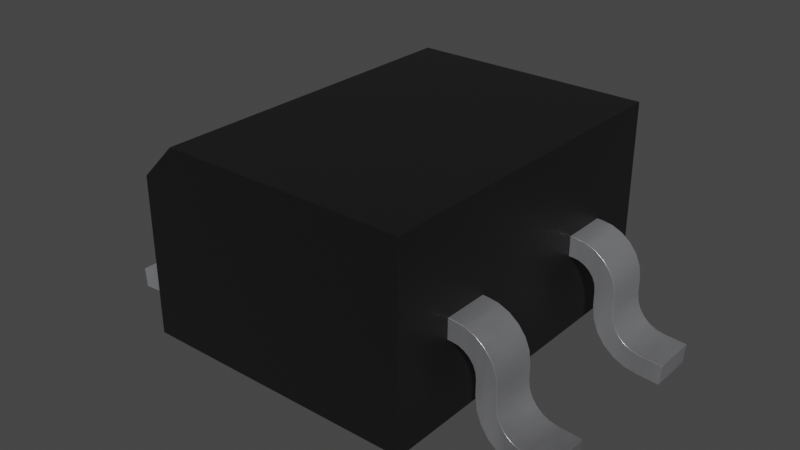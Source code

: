 # Source: SOIC-4_W3.9mm.blend  (saved by Blender 3.2.14; exported with 4.5.12 LTS)
import bpy
from mathutils import Matrix  # noqa: F401  (used for matrix-valued properties, if any)

bpy.ops.wm.read_factory_settings(use_empty=True)
scene = bpy.context.scene
scene.name = 'Scene'

# ---- collections
col_collection = bpy.data.collections.new('Collection'); scene.collection.children.link(col_collection)

# ---- materials (node trees are filled in below, after node groups)
mat_metal_pins = bpy.data.materials.new('metal_pins')
mat_metal_pins.use_transparent_shadow = False
mat_metal_pins.preview_render_type = 'CUBE'
mat_plastic_chip = bpy.data.materials.new('plastic_chip')
mat_plastic_chip.use_transparent_shadow = False
mat_plastic_chip.preview_render_type = 'CUBE'

# ---- material node trees
mat_metal_pins.use_nodes = True; mat_metal_pins.node_tree.nodes.clear()
_N = mat_metal_pins.node_tree.nodes; _L = mat_metal_pins.node_tree.links
n0 = _N.new('ShaderNodeMapping'); n0.name = 'Mapping'; n0.location = (-1447, -91)
n0.inputs[3].default_value = (4.8, 1.2, 1.1)
n1 = _N.new('ShaderNodeBsdfPrincipled'); n1.name = 'Principled BSDF'; n1.location = (-560, 254)
n1.distribution = 'GGX'
n1.subsurface_method = 'BURLEY'
n1.inputs[1].default_value = 0.7818
n1.inputs[2].default_value = 0.2886
n1.inputs[3].default_value = 1.45
n1.inputs[13].default_value = 0.0
n1.inputs[27].default_value = (0.0, 0.0, 0.0, 1.0)
n1.inputs[28].default_value = 1.0
n2 = _N.new('ShaderNodeOutputMaterial'); n2.name = 'Material Output.002'; n2.location = (-205, 253)
n2.width = 213
n3 = _N.new('ShaderNodeTexNoise'); n3.name = 'Noise Texture.002'; n3.location = (-1228, -73)
n3.inputs[2].default_value = 0.1
n3.inputs[3].default_value = 7.0
n3.inputs[4].default_value = 0.6
n3.inputs[8].default_value = 0.4
n4 = _N.new('ShaderNodeTexCoord'); n4.name = 'Texture Coordinate'; n4.location = (-1636, -116)
n5 = _N.new('ShaderNodeMix'); n5.name = 'Mix.001'; n5.location = (-921, 45)
n5.data_type = 'RGBA'
n5.inputs[6].default_value = (0.9398, 0.9547, 1.0, 1.0)
n5.inputs[7].default_value = (0.13, 0.1259, 0.1359, 1.0)
n6 = _N.new('ShaderNodeBump'); n6.name = 'Bump.001'; n6.location = (-1001, -227)
n6.inputs[0].default_value = 0.05
n6.inputs[1].default_value = 0.01
n6.inputs[2].default_value = 1.0
_L.new(n1.outputs[0], n2.inputs[0])
_L.new(n3.outputs[0], n6.inputs[3])
_L.new(n0.outputs[0], n3.inputs[0])
_L.new(n3.outputs[0], n5.inputs[0])
_L.new(n4.outputs[3], n0.inputs[0])
_L.new(n5.outputs[2], n1.inputs[0])
_L.new(n6.outputs[0], n1.inputs[5])
n2.is_active_output = True
mat_plastic_chip.use_nodes = True; mat_plastic_chip.node_tree.nodes.clear()
_N = mat_plastic_chip.node_tree.nodes; _L = mat_plastic_chip.node_tree.links
n0 = _N.new('ShaderNodeBsdfPrincipled'); n0.name = 'Principled BSDF'; n0.location = (10, 300)
n0.distribution = 'GGX'
n0.subsurface_method = 'BURLEY'
n0.inputs[0].default_value = (0.009312, 0.009312, 0.009312, 1.0)
n0.inputs[1].default_value = 0.1372
n0.inputs[2].default_value = 0.3706
n0.inputs[3].default_value = 1.45
n0.inputs[27].default_value = (0.0, 0.0, 0.0, 1.0)
n0.inputs[28].default_value = 1.0
n1 = _N.new('ShaderNodeOutputMaterial'); n1.name = 'Material Output'; n1.location = (300, 300)
n2 = _N.new('ShaderNodeTexNoise'); n2.name = 'Noise Texture'; n2.location = (-893, 54)
n2.inputs[2].default_value = 200.0
n2.inputs[3].default_value = 3.6
n2.inputs[4].default_value = 0.8375
n3 = _N.new('ShaderNodeBump'); n3.name = 'Bump'; n3.location = (-604, -53)
n3.inputs[0].default_value = 0.08
n3.inputs[1].default_value = 1.0
n3.inputs[2].default_value = 1.0
_L.new(n0.outputs[0], n1.inputs[0])
_L.new(n2.outputs[0], n3.inputs[3])
_L.new(n3.outputs[0], n0.inputs[5])
n1.is_active_output = True

# ---- world
world_world = bpy.data.worlds.new('World'); scene.world = world_world
world_world.use_nodes = True; world_world.node_tree.nodes.clear()
_N = world_world.node_tree.nodes; _L = world_world.node_tree.links
n0 = _N.new('ShaderNodeOutputWorld'); n0.name = 'World Output'; n0.location = (300, 300)
n1 = _N.new('ShaderNodeBackground'); n1.name = 'Background'; n1.location = (10, 300)
n1.inputs[0].default_value = (0.05088, 0.05088, 0.05088, 1.0)
_L.new(n1.outputs[0], n0.inputs[0])
n0.is_active_output = True
world_world.color = (0.05088, 0.05088, 0.05088)
world_world.use_sun_shadow = False
world_world.sun_shadow_jitter_overblur = 0.0

# ---- meshes
me_shape_9_indexedfaceset = bpy.data.meshes.new('SHAPE_9_IndexedFaceSet')
me_shape_9_indexedfaceset.from_pydata([(-1.95, -0.9075, 1.38), (1.95, 2.362, 2.7), (-1.95, 2.362, 2.2), (-1.95, -2.362, 2.2), (1.95, 2.362, 8.524e-08), (1.95, -2.362, 2.7), (-1.95, 2.362, -8.524e-08), (-1.95, -2.362, -8.524e-08), (1.95, -2.362, 8.524e-08), (-1.45, 2.362, 2.7), (-1.45, -2.362, 2.7), (-1.95, -0.9075, 1.1), (-2.005, -0.9075, 1.38), (-2.166, -0.9075, 1.359), (-2.444, -0.9075, 1.198), (-2.543, -0.9075, 1.07), (-2.605, -0.9075, 0.9199), (-2.005, -1.542, 1.38), (-2.166, -1.542, 1.359), (-2.316, -1.542, 1.297), (-2.444, -1.542, 1.198), (-2.543, -1.542, 1.07), (-2.605, -1.542, 0.9199), (-2.626, -1.542, 0.7593), (-2.626, -0.9075, 0.7593), (-2.626, -1.542, 0.5432), (-2.83, -1.542, 0.1701), (-2.64, -0.9075, 0.4335), (-2.681, -0.9075, 0.3306), (-2.83, -0.9075, 0.1701), (-3.038, -1.542, 0.1011), (-3.038, -0.9075, 0.1011), (-3.35, -1.542, 0.07932), (-3.33, -0.9075, -0.2), (-3.33, -1.542, -0.2), (-3.019, -1.542, -0.1782), (-2.842, -0.9075, -0.1433), (-2.679, -0.9075, -0.06559), (-2.435, -0.9075, 0.1963), (-2.369, -0.9075, 0.3642), (-2.346, -1.542, 0.5432), (-2.679, -1.542, -0.06559), (-2.346, -1.542, 0.7593), (-2.346, -0.9075, 0.7593), (-2.335, -1.542, 0.8474), (-2.301, -1.542, 0.9296), (-2.246, -1.542, 1.0), (-2.176, -1.542, 1.054), (-2.094, -0.9075, 1.088), (-2.005, -1.542, 1.1), (-2.005, -0.9075, 1.1), (-1.95, -1.542, 1.1), (-1.95, -1.542, 1.38), (-2.64, -1.542, 0.4335), (-2.681, -1.542, 0.3306), (-2.745, -1.542, 0.241), (-2.93, -1.542, 0.1225), (-2.842, -1.542, -0.1433), (-2.54, -1.542, 0.05), (-2.435, -1.542, 0.1963), (-2.369, -1.542, 0.3642), (-2.094, -1.542, 1.088), (-2.316, -0.9075, 1.297), (-2.626, -0.9075, 0.5432), (-2.745, -0.9075, 0.241), (-2.93, -0.9075, 0.1225), (-3.35, -0.9075, 0.07932), (-3.019, -0.9075, -0.1782), (-2.54, -0.9075, 0.05), (-2.346, -0.9075, 0.5432), (-2.335, -0.9075, 0.8474), (-2.301, -0.9075, 0.9296), (-2.246, -0.9075, 1.0), (-2.176, -0.9075, 1.054), (-1.95, 1.543, 1.1), (-2.005, 1.543, 1.38), (-2.005, 0.9075, 1.38), (-1.95, 1.543, 1.38), (-2.316, 0.9075, 1.297), (-2.605, 0.9075, 0.9199), (-2.626, 0.9075, 0.7593), (-2.166, 1.543, 1.359), (-2.316, 1.543, 1.297), (-2.605, 1.543, 0.9199), (-2.626, 1.543, 0.7593), (-3.038, 1.543, 0.1011), (-3.038, 0.9075, 0.1011), (-2.681, 1.543, 0.3306), (-2.745, 1.543, 0.241), (-2.83, 1.543, 0.1701), (-2.626, 0.9075, 0.5432), (-2.64, 0.9075, 0.4335), (-2.681, 0.9075, 0.3306), (-2.745, 0.9075, 0.241), (-3.35, 1.543, 0.07932), (-3.33, 1.543, -0.2), (-3.35, 0.9075, 0.07932), (-3.33, 0.9075, -0.2), (-2.842, 0.9075, -0.1433), (-2.679, 0.9075, -0.06559), (-2.54, 0.9075, 0.05), (-2.435, 0.9075, 0.1963), (-2.369, 0.9075, 0.3642), (-3.019, 1.543, -0.1782), (-2.842, 1.543, -0.1433), (-2.679, 1.543, -0.06559), (-2.346, 1.543, 0.5432), (-2.005, 0.9075, 1.1), (-2.346, 1.543, 0.7593), (-2.335, 1.543, 0.8474), (-2.301, 1.543, 0.9296), (-2.094, 1.543, 1.088), (-2.094, 0.9075, 1.088), (-2.005, 1.543, 1.1), (-2.246, 1.543, 1.0), (-2.176, 1.543, 1.054), (-2.54, 1.543, 0.05), (-2.435, 1.543, 0.1963), (-2.369, 1.543, 0.3642), (-2.626, 1.543, 0.5432), (-2.64, 1.543, 0.4335), (-2.93, 1.543, 0.1225), (-2.444, 1.543, 1.198), (-2.543, 1.543, 1.07), (-1.95, 0.9075, 1.1), (-2.346, 0.9075, 0.7593), (-2.335, 0.9075, 0.8474), (-2.301, 0.9075, 0.9296), (-2.246, 0.9075, 1.0), (-2.176, 0.9075, 1.054), (-2.346, 0.9075, 0.5432), (-3.019, 0.9075, -0.1782), (-2.83, 0.9075, 0.1701), (-2.93, 0.9075, 0.1225), (-2.166, 0.9075, 1.359), (-2.444, 0.9075, 1.198), (-2.543, 0.9075, 1.07), (-1.95, 0.9075, 1.38), (2.005, 0.9075, 1.38), (2.316, 0.9075, 1.297), (2.543, 0.9075, 1.07), (2.543, 1.542, 1.07), (2.626, 0.9075, 0.5432), (2.93, 1.542, 0.1225), (2.64, 0.9075, 0.4335), (2.681, 0.9075, 0.3306), (3.038, 0.9075, 0.1011), (3.35, 1.542, 0.07932), (3.35, 0.9075, 0.07932), (3.33, 0.9075, -0.2), (3.33, 1.542, -0.2), (3.019, 0.9075, -0.1782), (2.54, 0.9075, 0.05), (2.435, 0.9075, 0.1963), (2.346, 0.9075, 0.5432), (2.842, 1.542, -0.1433), (2.435, 1.542, 0.1963), (2.369, 1.542, 0.3642), (2.346, 1.542, 0.5432), (2.346, 0.9075, 0.7593), (2.301, 1.542, 0.9296), (2.094, 1.542, 1.088), (2.005, 1.542, 1.1), (2.005, 0.9075, 1.1), (2.246, 0.9075, 1.0), (2.094, 0.9075, 1.088), (1.95, 1.542, 1.1), (1.95, 0.9075, 1.1), (1.95, 1.542, 1.38), (2.005, 1.542, 1.38), (2.166, 1.542, 1.359), (2.316, 1.542, 1.297), (2.444, 1.542, 1.198), (2.605, 1.542, 0.9199), (2.626, 1.542, 0.7593), (2.626, 1.542, 0.5432), (2.64, 1.542, 0.4335), (2.681, 1.542, 0.3306), (2.745, 1.542, 0.241), (2.83, 1.542, 0.1701), (3.038, 1.542, 0.1011), (3.019, 1.542, -0.1782), (2.679, 1.542, -0.06559), (2.54, 1.542, 0.05), (2.346, 1.542, 0.7593), (2.335, 1.542, 0.8474), (2.246, 1.542, 1.0), (2.176, 1.542, 1.054), (1.95, 0.9075, 1.38), (2.166, 0.9075, 1.359), (2.444, 0.9075, 1.198), (2.605, 0.9075, 0.9199), (2.626, 0.9075, 0.7593), (2.745, 0.9075, 0.241), (2.83, 0.9075, 0.1701), (2.93, 0.9075, 0.1225), (2.842, 0.9075, -0.1433), (2.679, 0.9075, -0.06559), (2.369, 0.9075, 0.3642), (2.335, 0.9075, 0.8474), (2.301, 0.9075, 0.9296), (2.176, 0.9075, 1.054), (1.95, -1.543, 1.38), (1.95, -1.543, 1.1), (1.95, -0.9075, 1.38), (2.316, -0.9075, 1.297), (2.543, -0.9075, 1.07), (2.605, -0.9075, 0.9199), (2.316, -1.543, 1.297), (2.543, -1.543, 1.07), (2.605, -1.543, 0.9199), (2.626, -1.543, 0.7593), (2.64, -1.543, 0.4335), (2.93, -1.543, 0.1225), (2.64, -0.9075, 0.4335), (2.745, -0.9075, 0.241), (2.83, -0.9075, 0.1701), (2.93, -0.9075, 0.1225), (3.35, -0.9075, 0.07932), (3.019, -1.543, -0.1782), (2.435, -0.9075, 0.1963), (2.369, -0.9075, 0.3642), (2.842, -1.543, -0.1433), (2.679, -1.543, -0.06559), (2.435, -1.543, 0.1963), (2.369, -1.543, 0.3642), (2.346, -1.543, 0.5432), (2.346, -0.9075, 0.5432), (2.005, -0.9075, 1.1), (2.335, -1.543, 0.8474), (2.176, -1.543, 1.054), (2.094, -1.543, 1.088), (2.335, -0.9075, 0.8474), (2.301, -0.9075, 0.9296), (2.246, -0.9075, 1.0), (2.176, -0.9075, 1.054), (2.005, -1.543, 1.1), (2.346, -1.543, 0.7593), (2.301, -1.543, 0.9296), (2.246, -1.543, 1.0), (2.54, -1.543, 0.05), (3.33, -1.543, -0.2), (3.35, -1.543, 0.07932), (3.038, -1.543, 0.1011), (2.626, -1.543, 0.5432), (2.681, -1.543, 0.3306), (2.745, -1.543, 0.241), (2.83, -1.543, 0.1701), (2.005, -1.543, 1.38), (2.166, -1.543, 1.359), (2.444, -1.543, 1.198), (1.95, -0.9075, 1.1), (2.346, -0.9075, 0.7593), (2.094, -0.9075, 1.088), (3.019, -0.9075, -0.1782), (2.842, -0.9075, -0.1433), (2.679, -0.9075, -0.06559), (2.54, -0.9075, 0.05), (3.33, -0.9075, -0.2), (3.038, -0.9075, 0.1011), (2.626, -0.9075, 0.5432), (2.681, -0.9075, 0.3306), (2.626, -0.9075, 0.7593), (2.005, -0.9075, 1.38), (2.166, -0.9075, 1.359), (2.444, -0.9075, 1.198)], [], [(2, 6, 7, 3), (9, 6, 2), (8, 5, 10, 7), (4, 1, 5, 8), (121, 89, 105, 104), (10, 3, 7), (1, 9, 10, 5), (4, 8, 7, 6), (2, 3, 10, 9), (52, 51, 11, 0), (16, 24, 23, 22), (20, 19, 62, 14), (18, 17, 12, 13), (22, 21, 15, 16), (63, 25, 23, 24), (81, 82, 78, 134), (39, 69, 40, 60), (28, 54, 53, 27), (66, 32, 30, 31), (29, 26, 55, 64), (31, 30, 56, 65), (65, 56, 26, 29), (64, 55, 54, 28), (25, 63, 27, 53), (33, 34, 32, 66), (67, 35, 34, 33), (58, 41, 37, 68), (41, 57, 36, 37), (57, 35, 67, 36), (30, 32, 34, 35), (60, 59, 38, 39), (48, 61, 47, 73), (43, 42, 40, 69), (71, 45, 44, 70), (11, 51, 49, 50), (73, 47, 46, 72), (50, 49, 61, 48), (72, 46, 45, 71), (83, 84, 80, 79), (42, 43, 70, 44), (42, 23, 25, 40), (33, 66, 31, 67), (98, 133, 86, 131), (29, 37, 36, 65), (29, 64, 68, 37), (60, 53, 54, 59), (118, 120, 119, 106), (27, 63, 69, 39), (49, 51, 52, 17), (45, 21, 22, 44), (16, 15, 71, 70), (15, 14, 72, 71), (129, 78, 135, 128), (13, 48, 73, 62), (12, 50, 48, 13), (63, 24, 43, 69), (116, 117, 101, 100), (255, 217, 259, 254), (155, 182, 179, 143), (89, 88, 116, 105), (116, 88, 87, 117), (117, 87, 120, 118), (64, 28, 38, 68), (0, 11, 50, 12), (108, 84, 83, 109), (24, 16, 70, 43), (110, 123, 122, 114), (186, 187, 171, 172), (82, 81, 111, 115), (81, 75, 113, 111), (74, 77, 137, 124), (75, 76, 137, 77), (82, 122, 135, 78), (122, 123, 136, 135), (156, 183, 152, 153), (134, 76, 75, 81), (123, 83, 79, 136), (119, 90, 80, 84), (91, 120, 87, 92), (85, 86, 133, 121), (132, 89, 121, 133), (90, 119, 120, 91), (95, 97, 96, 94), (93, 88, 89, 132), (92, 87, 88, 93), (94, 96, 86, 85), (103, 131, 97, 95), (105, 116, 100, 99), (117, 118, 102, 101), (104, 105, 99, 98), (157, 156, 153, 198), (98, 131, 103, 104), (96, 97, 131, 86), (118, 106, 130, 102), (108, 125, 130, 106), (113, 107, 112, 111), (128, 114, 115, 129), (127, 110, 114, 128), (129, 115, 111, 112), (74, 124, 107, 113), (125, 108, 109, 126), (126, 109, 110, 127), (74, 113, 75, 77), (230, 239, 250, 208), (186, 172, 141, 160), (79, 80, 125, 126), (112, 134, 78, 129), (109, 83, 123, 110), (107, 76, 134, 112), (106, 119, 84, 108), (124, 137, 76, 107), (219, 241, 242, 243), (240, 246, 245, 224), (145, 144, 198, 153), (243, 213, 222, 219), (99, 132, 133, 98), (101, 102, 91, 92), (100, 93, 132, 99), (139, 201, 164, 190), (238, 209, 250, 239), (185, 173, 174, 184), (208, 249, 231, 230), (169, 170, 161, 162), (80, 90, 130, 125), (160, 141, 173, 185), (168, 166, 167, 188), (171, 170, 189, 139), (156, 177, 178, 183), (92, 93, 100, 101), (181, 155, 143, 180), (213, 247, 223, 222), (90, 91, 102, 130), (194, 193, 152, 197), (138, 169, 168, 188), (191, 192, 174, 173), (172, 171, 139, 190), (170, 169, 138, 189), (173, 141, 140, 191), (141, 172, 190, 140), (180, 147, 150, 181), (142, 175, 174, 192), (145, 177, 176, 144), (148, 147, 180, 146), (194, 179, 178, 193), (146, 180, 143, 195), (195, 143, 179, 194), (193, 178, 177, 145), (175, 142, 144, 176), (149, 150, 147, 148), (151, 181, 150, 149), (198, 154, 158, 157), (183, 182, 197, 152), (155, 181, 151, 196), (59, 58, 68, 38), (182, 155, 196, 197), (159, 184, 158, 154), (164, 186, 160, 200), (200, 160, 185, 199), (167, 166, 162, 163), (201, 187, 186, 164), (163, 162, 161, 165), (165, 161, 187, 201), (184, 159, 199, 185), (184, 174, 175, 158), (162, 166, 168, 169), (149, 148, 146, 151), (195, 196, 151, 146), (28, 27, 39, 38), (247, 246, 240, 223), (158, 175, 176, 157), (144, 142, 154, 198), (157, 176, 177, 156), (209, 210, 207, 206), (191, 140, 200, 199), (237, 211, 210, 229), (140, 190, 164, 200), (46, 47, 19, 20), (189, 165, 201, 139), (138, 163, 165, 189), (142, 192, 159, 154), (249, 208, 205, 264), (85, 121, 104, 103), (57, 41, 26, 56), (257, 215, 216, 256), (225, 212, 244, 226), (224, 245, 212, 225), (193, 145, 153, 152), (188, 167, 163, 138), (44, 22, 23, 42), (192, 191, 199, 159), (265, 206, 233, 234), (235, 205, 265, 234), (47, 61, 18, 19), (228, 263, 264, 253), (203, 202, 204, 251), (248, 263, 204, 202), (208, 250, 265, 205), (250, 209, 206, 265), (240, 224, 220, 257), (264, 263, 248, 249), (210, 211, 262, 207), (216, 247, 213, 217), (244, 260, 262, 211), (243, 259, 217, 213), (214, 212, 245, 261), (224, 225, 221, 220), (260, 244, 212, 214), (215, 246, 247, 216), (261, 245, 246, 215), (242, 218, 259, 243), (241, 258, 218, 242), (219, 254, 258, 241), (223, 240, 257, 256), (225, 226, 227, 221), (237, 252, 227, 226), (255, 254, 219, 222), (218, 258, 254, 259), (234, 239, 230, 235), (222, 223, 256, 255), (236, 228, 253, 231), (233, 238, 239, 234), (232, 229, 238, 233), (235, 230, 231, 253), (12, 17, 52, 0), (252, 237, 229, 232), (203, 251, 228, 236), (203, 236, 248, 202), (46, 20, 21, 45), (207, 262, 252, 232), (253, 264, 205, 235), (229, 210, 209, 238), (17, 18, 61, 49), (226, 244, 211, 237), (251, 204, 263, 228), (1, 4, 6, 9), (220, 221, 214, 261), (59, 54, 55, 58), (135, 136, 127, 128), (256, 216, 217, 255), (261, 215, 257, 220), (58, 55, 26, 41), (115, 114, 122, 82), (249, 248, 236, 231), (187, 161, 170, 171), (62, 73, 72, 14), (136, 79, 126, 127), (262, 260, 227, 252), (206, 207, 232, 233), (19, 18, 13, 62), (103, 95, 94, 85), (183, 178, 179, 182), (260, 214, 221, 227), (35, 57, 56, 30), (194, 197, 196, 195), (40, 25, 53, 60), (65, 36, 67, 31), (21, 20, 14, 15)])
me_shape_9_indexedfaceset.polygons.foreach_set('use_smooth', [True] * 257)
me_shape_9_indexedfaceset.polygons.foreach_set('material_index', [1, 1, 1, 1, 0, 1, 1, 1, 1, 0, 0, 0, 0, 0, 0, 0, 0, 0, 0, 0, 0, 0, 0, 0, 0, 0, 0, 0, 0, 0, 0, 0, 0, 0, 0, 0, 0, 0, 0, 0, 0, 0, 0, 0, 0, 0, 0, 0, 0, 0, 0, 0, 0, 0, 0, 0, 0, 0, 0, 0, 0, 0, 0, 0, 0, 0, 0, 0, 0, 0, 0, 0, 0, 0, 0, 0, 0, 0, 0, 0, 0, 0, 0, 0, 0, 0, 0, 0, 0, 0, 0, 0, 0, 0, 0, 0, 0, 0, 0, 0, 0, 0, 0, 0, 0, 0, 0, 0, 0, 0, 0, 0, 0, 0, 0, 0, 0, 0, 0, 0, 0, 0, 0, 0, 0, 0, 0, 0, 0, 0, 0, 0, 0, 0, 0, 0, 0, 0, 0, 0, 0, 0, 0, 0, 0, 0, 0, 0, 0, 0, 0, 0, 0, 0, 0, 0, 0, 0, 0, 0, 0, 0, 0, 0, 0, 0, 0, 0, 0, 0, 0, 0, 0, 0, 0, 0, 0, 0, 0, 0, 0, 0, 0, 0, 0, 0, 0, 0, 0, 0, 0, 0, 0, 0, 0, 0, 0, 0, 0, 0, 0, 0, 0, 0, 0, 0, 0, 0, 0, 0, 0, 0, 0, 0, 0, 0, 0, 0, 0, 0, 0, 0, 0, 0, 0, 0, 0, 0, 0, 0, 0, 0, 0, 0, 1, 0, 0, 0, 0, 0, 0, 0, 0, 0, 0, 0, 0, 0, 0, 0, 0, 0, 0, 0, 0, 0, 0])
_k = set([(0, 11), (0, 12), (0, 52), (1, 4), (1, 5), (1, 9), (2, 3), (2, 6), (2, 9), (3, 7), (3, 10), (4, 6), (4, 8), (5, 8), (5, 10), (6, 7), (7, 8), (9, 10), (11, 50), (11, 51), (12, 13), (13, 62), (14, 15), (14, 62), (15, 16), (16, 24), (17, 18), (17, 52), (18, 19), (19, 20), (20, 21), (21, 22), (22, 23), (23, 25), (24, 63), (25, 53), (26, 55), (26, 56), (27, 28), (27, 63), (28, 64), (29, 64), (29, 65), (30, 32), (30, 56), (31, 65), (31, 66), (32, 34), (32, 66), (33, 34), (33, 66), (33, 67), (34, 35), (35, 57), (36, 37), (36, 67), (37, 68), (38, 39), (38, 68), (39, 69), (40, 42), (40, 60), (41, 57), (41, 58), (42, 44), (43, 69), (43, 70), (44, 45), (45, 46), (46, 47), (47, 61), (48, 50), (48, 73), (49, 51), (49, 61), (51, 52), (53, 54), (54, 55), (58, 59), (59, 60), (70, 71), (71, 72), (72, 73), (74, 77), (74, 113), (74, 124), (75, 77), (75, 81), (76, 134), (76, 137), (77, 137), (78, 134), (78, 135), (79, 80), (79, 136), (80, 90), (81, 82), (82, 122), (83, 84), (83, 123), (84, 119), (85, 94), (85, 121), (86, 96), (86, 133), (87, 88), (87, 120), (88, 89), (89, 121), (90, 91), (91, 92), (92, 93), (93, 132), (94, 95), (94, 96), (95, 97), (95, 103), (96, 97), (97, 131), (98, 99), (98, 131), (99, 100), (100, 101), (101, 102), (102, 130), (103, 104), (104, 105), (105, 116), (106, 108), (106, 118), (107, 112), (107, 124), (108, 109), (109, 110), (110, 114), (111, 113), (111, 115), (112, 129), (114, 115), (116, 117), (117, 118), (119, 120), (122, 123), (124, 137), (125, 126), (125, 130), (126, 127), (127, 128), (128, 129), (132, 133), (135, 136), (138, 188), (138, 189), (139, 189), (139, 190), (140, 190), (140, 191), (141, 172), (141, 173), (142, 144), (142, 192), (143, 179), (143, 180), (144, 145), (145, 193), (146, 148), (146, 195), (147, 148), (147, 150), (147, 180), (148, 149), (149, 150), (149, 151), (150, 181), (151, 196), (152, 153), (152, 197), (153, 198), (154, 159), (154, 198), (155, 181), (155, 182), (156, 157), (156, 183), (157, 158), (158, 184), (159, 199), (160, 185), (160, 186), (161, 162), (161, 187), (162, 166), (163, 165), (163, 167), (164, 200), (164, 201), (165, 201), (166, 167), (166, 168), (167, 188), (168, 169), (168, 188), (169, 170), (170, 171), (171, 172), (173, 174), (174, 175), (175, 176), (176, 177), (177, 178), (178, 179), (182, 183), (184, 185), (186, 187), (191, 192), (193, 194), (194, 195), (196, 197), (199, 200), (202, 203), (202, 204), (202, 248), (203, 236), (203, 251), (204, 251), (204, 263), (205, 264), (205, 265), (206, 207), (206, 265), (207, 262), (208, 249), (208, 250), (209, 210), (209, 250), (210, 211), (211, 244), (212, 244), (212, 245), (213, 243), (213, 247), (214, 260), (214, 261), (215, 216), (215, 261), (216, 217), (217, 259), (218, 242), (218, 258), (218, 259), (219, 222), (219, 241), (220, 221), (220, 257), (221, 227), (222, 223), (223, 240), (224, 225), (224, 240), (225, 226), (226, 237), (227, 252), (228, 251), (228, 253), (229, 237), (229, 238), (230, 231), (230, 239), (231, 236), (232, 233), (232, 252), (233, 234), (234, 235), (235, 253), (238, 239), (241, 242), (241, 258), (242, 243), (245, 246), (246, 247), (248, 249), (254, 255), (254, 258), (255, 256), (256, 257), (260, 262), (263, 264)])
me_shape_9_indexedfaceset.attributes.new('sharp_edge', 'BOOLEAN', 'EDGE').data.foreach_set('value', [ (min(e.vertices), max(e.vertices)) in _k for e in me_shape_9_indexedfaceset.edges])
_uv = me_shape_9_indexedfaceset.uv_layers.new(name='UVMap')
_uv.uv.foreach_set('vector', [0.8526, 0.7311, 0.8526, 0.4027, 0.1474, 0.4027, 0.1474, 0.7311, 0.2864, 0.8057, 0.2117, 0.4027, 0.2117, 0.7311, 0.7938, 0.4027, 0.7938, 0.8057, 0.2864, 0.8057, 0.2117, 0.4027, 0.8526, 0.4027, 0.8526, 0.8057, 0.1474, 0.8057, 0.1474, 0.4027, 0.06546, 0.421, 0.08036, 0.4281, 0.1029, 0.3929, 0.0786, 0.3813, 0.2864, 0.8057, 0.2117, 0.7311, 0.2117, 0.4027, 0.7938, 0.8526, 0.2864, 0.8526, 0.2864, 0.1474, 0.7938, 0.1474, 0.7938, 0.8526, 0.7938, 0.1474, 0.2117, 0.1474, 0.2117, 0.8526, 0.2117, 0.8526, 0.2117, 0.1474, 0.2864, 0.1474, 0.2864, 0.8526, 0.2698, 0.6087, 0.2698, 0.5669, 0.3646, 0.5669, 0.3646, 0.6087, 0.3646, 0.54, 0.3646, 0.5161, 0.2698, 0.5161, 0.2698, 0.54, 0.1379, 0.2698, 0.1571, 0.2698, 0.1571, 0.3646, 0.1379, 0.3646, 0.1795, 0.2698, 0.2034, 0.2698, 0.2034, 0.3646, 0.1795, 0.3646, 0.2698, 0.54, 0.2698, 0.5624, 0.3646, 0.5624, 0.3646, 0.54, 0.3646, 0.4838, 0.2698, 0.4838, 0.2698, 0.5161, 0.3646, 0.5161, 0.1795, 0.7302, 0.1571, 0.7302, 0.1571, 0.6354, 0.1795, 0.6354, 0.3646, 0.4571, 0.3646, 0.4838, 0.2698, 0.4838, 0.2698, 0.4571, 0.3646, 0.4521, 0.2698, 0.4521, 0.2698, 0.4674, 0.3646, 0.4674, 0.002768, 0.3646, 0.002768, 0.2698, 0.04927, 0.2698, 0.04927, 0.3646, 0.08036, 0.3646, 0.08036, 0.2698, 0.09303, 0.2698, 0.09303, 0.3646, 0.04927, 0.3646, 0.04927, 0.2698, 0.06546, 0.2698, 0.06546, 0.3646, 0.06546, 0.3646, 0.06546, 0.2698, 0.08036, 0.2698, 0.08036, 0.3646, 0.3646, 0.4387, 0.2698, 0.4387, 0.2698, 0.4521, 0.3646, 0.4521, 0.2698, 0.4838, 0.3646, 0.4838, 0.3646, 0.4674, 0.2698, 0.4674, 0.3646, 0.3729, 0.2698, 0.3729, 0.2698, 0.4146, 0.3646, 0.4146, 0.05218, 0.3646, 0.05218, 0.2698, 0.005683, 0.2698, 0.005683, 0.3646, 0.1236, 0.2698, 0.1029, 0.2698, 0.1029, 0.3646, 0.1236, 0.3646, 0.1029, 0.2698, 0.0786, 0.2698, 0.0786, 0.3646, 0.1029, 0.3646, 0.0786, 0.2698, 0.05218, 0.2698, 0.05218, 0.3646, 0.0786, 0.3646, 0.04927, 0.4178, 0.002768, 0.4146, 0.005683, 0.3729, 0.05218, 0.3761, 0.2698, 0.4571, 0.2698, 0.432, 0.3646, 0.432, 0.3646, 0.4571, 0.1903, 0.3646, 0.1903, 0.2698, 0.178, 0.2698, 0.178, 0.3646, 0.3646, 0.5161, 0.2698, 0.5161, 0.2698, 0.4838, 0.3646, 0.4838, 0.3646, 0.5415, 0.2698, 0.5415, 0.2698, 0.5292, 0.3646, 0.5292, 0.2117, 0.3646, 0.2117, 0.2698, 0.2034, 0.2698, 0.2034, 0.3646, 0.178, 0.3646, 0.178, 0.2698, 0.1675, 0.2698, 0.1675, 0.3646, 0.2034, 0.3646, 0.2034, 0.2698, 0.1903, 0.2698, 0.1903, 0.3646, 0.3646, 0.552, 0.2698, 0.552, 0.2698, 0.5415, 0.3646, 0.5415, 0.7302, 0.54, 0.7302, 0.5161, 0.6354, 0.5161, 0.6354, 0.54, 0.2698, 0.5161, 0.3646, 0.5161, 0.3646, 0.5292, 0.2698, 0.5292, 0.1526, 0.5161, 0.1108, 0.5161, 0.1108, 0.4838, 0.1526, 0.4838, 0.005683, 0.3729, 0.002768, 0.4146, 0.04927, 0.4178, 0.05218, 0.3761, 0.0786, 0.3813, 0.06546, 0.421, 0.04927, 0.4178, 0.05218, 0.3761, 0.08036, 0.4281, 0.1029, 0.3929, 0.0786, 0.3813, 0.06546, 0.421, 0.08036, 0.4281, 0.09303, 0.4387, 0.1236, 0.4102, 0.1029, 0.3929, 0.1492, 0.4571, 0.1087, 0.4674, 0.1027, 0.4521, 0.1394, 0.432, 0.1492, 0.4571, 0.1087, 0.4674, 0.1108, 0.4838, 0.1526, 0.4838, 0.1087, 0.4674, 0.1108, 0.4838, 0.1526, 0.4838, 0.1492, 0.4571, 0.2034, 0.5669, 0.2117, 0.5669, 0.2117, 0.6087, 0.2034, 0.6087, 0.1594, 0.5415, 0.1232, 0.5624, 0.114, 0.54, 0.1543, 0.5292, 0.114, 0.54, 0.1232, 0.5624, 0.1594, 0.5415, 0.1543, 0.5292, 0.1232, 0.5624, 0.1379, 0.5816, 0.1675, 0.552, 0.1594, 0.5415, 0.178, 0.5601, 0.1571, 0.5963, 0.1379, 0.5816, 0.1675, 0.552, 0.1795, 0.6055, 0.1903, 0.5652, 0.178, 0.5601, 0.1571, 0.5963, 0.2034, 0.6087, 0.2034, 0.5669, 0.1903, 0.5652, 0.1795, 0.6055, 0.1108, 0.4838, 0.1108, 0.5161, 0.1526, 0.5161, 0.1526, 0.4838, 0.7302, 0.4102, 0.7302, 0.432, 0.6354, 0.432, 0.6354, 0.4102, 0.9269, 0.3813, 0.9401, 0.421, 0.9563, 0.4178, 0.9534, 0.3761, 0.9269, 0.3813, 0.9026, 0.3929, 0.9252, 0.4281, 0.9401, 0.421, 0.08036, 0.4281, 0.09303, 0.4387, 0.1236, 0.4102, 0.1029, 0.3929, 0.1236, 0.4102, 0.09303, 0.4387, 0.1027, 0.4521, 0.1394, 0.432, 0.1394, 0.432, 0.1027, 0.4521, 0.1087, 0.4674, 0.1492, 0.4571, 0.09303, 0.4387, 0.1027, 0.4521, 0.1394, 0.432, 0.1236, 0.4102, 0.2117, 0.6087, 0.2117, 0.5669, 0.2034, 0.5669, 0.2034, 0.6087, 0.1526, 0.5161, 0.1108, 0.5161, 0.114, 0.54, 0.1543, 0.5292, 0.1108, 0.5161, 0.114, 0.54, 0.1543, 0.5292, 0.1526, 0.5161, 0.1594, 0.5415, 0.1232, 0.5624, 0.1379, 0.5816, 0.1675, 0.552, 0.838, 0.552, 0.8275, 0.5601, 0.8484, 0.5963, 0.8676, 0.5816, 0.1571, 0.5963, 0.1795, 0.6055, 0.1903, 0.5652, 0.178, 0.5601, 0.1795, 0.6055, 0.2034, 0.6087, 0.2034, 0.5669, 0.1903, 0.5652, 0.7302, 0.5669, 0.7302, 0.6087, 0.6354, 0.6087, 0.6354, 0.5669, 0.2034, 0.7302, 0.2034, 0.6354, 0.2117, 0.6354, 0.2117, 0.7302, 0.1571, 0.7302, 0.1379, 0.7302, 0.1379, 0.6354, 0.1571, 0.6354, 0.7302, 0.5816, 0.7302, 0.5624, 0.6354, 0.5624, 0.6354, 0.5816, 0.7302, 0.432, 0.7302, 0.4102, 0.6354, 0.4102, 0.6354, 0.432, 0.1795, 0.6354, 0.2034, 0.6354, 0.2034, 0.7302, 0.1795, 0.7302, 0.7302, 0.5624, 0.7302, 0.54, 0.6354, 0.54, 0.6354, 0.5624, 0.7302, 0.4838, 0.6354, 0.4838, 0.6354, 0.5161, 0.7302, 0.5161, 0.6354, 0.4674, 0.7302, 0.4674, 0.7302, 0.4521, 0.6354, 0.4521, 0.04927, 0.7302, 0.04927, 0.6354, 0.06546, 0.6354, 0.06546, 0.7302, 0.08036, 0.6354, 0.08036, 0.7302, 0.06546, 0.7302, 0.06546, 0.6354, 0.6354, 0.4838, 0.7302, 0.4838, 0.7302, 0.4674, 0.6354, 0.4674, 0.7302, 0.3729, 0.6354, 0.3729, 0.6354, 0.4146, 0.7302, 0.4146, 0.09303, 0.6354, 0.09303, 0.7302, 0.08036, 0.7302, 0.08036, 0.6354, 0.6354, 0.4521, 0.7302, 0.4521, 0.7302, 0.4387, 0.6354, 0.4387, 0.002768, 0.7302, 0.002768, 0.6354, 0.04927, 0.6354, 0.04927, 0.7302, 0.05218, 0.7302, 0.05218, 0.6354, 0.005683, 0.6354, 0.005683, 0.7302, 0.1029, 0.7302, 0.1236, 0.7302, 0.1236, 0.6354, 0.1029, 0.6354, 0.7302, 0.432, 0.7302, 0.4571, 0.6354, 0.4571, 0.6354, 0.432, 0.0786, 0.7302, 0.1029, 0.7302, 0.1029, 0.6354, 0.0786, 0.6354, 0.7302, 0.4571, 0.7302, 0.432, 0.6354, 0.432, 0.6354, 0.4571, 0.0786, 0.6354, 0.05218, 0.6354, 0.05218, 0.7302, 0.0786, 0.7302, 0.002768, 0.4146, 0.005683, 0.3729, 0.05218, 0.3761, 0.04927, 0.4178, 0.7302, 0.4571, 0.7302, 0.4838, 0.6354, 0.4838, 0.6354, 0.4571, 0.7302, 0.5161, 0.6354, 0.5161, 0.6354, 0.4838, 0.7302, 0.4838, 0.2034, 0.7302, 0.2034, 0.6354, 0.1903, 0.6354, 0.1903, 0.7302, 0.1675, 0.6354, 0.1675, 0.7302, 0.178, 0.7302, 0.178, 0.6354, 0.6354, 0.5415, 0.7302, 0.5415, 0.7302, 0.552, 0.6354, 0.552, 0.178, 0.6354, 0.178, 0.7302, 0.1903, 0.7302, 0.1903, 0.6354, 0.2117, 0.7302, 0.2117, 0.6354, 0.2034, 0.6354, 0.2034, 0.7302, 0.6354, 0.5161, 0.7302, 0.5161, 0.7302, 0.5292, 0.6354, 0.5292, 0.6354, 0.5292, 0.7302, 0.5292, 0.7302, 0.5415, 0.6354, 0.5415, 0.2117, 0.5669, 0.2034, 0.5669, 0.2034, 0.6087, 0.2117, 0.6087, 0.8275, 0.5601, 0.838, 0.552, 0.8676, 0.5816, 0.8484, 0.5963, 0.838, 0.552, 0.8676, 0.5816, 0.8823, 0.5624, 0.8461, 0.5415, 0.114, 0.54, 0.1108, 0.5161, 0.1526, 0.5161, 0.1543, 0.5292, 0.1903, 0.5652, 0.1795, 0.6055, 0.1571, 0.5963, 0.178, 0.5601, 0.1543, 0.5292, 0.114, 0.54, 0.1232, 0.5624, 0.1594, 0.5415, 0.2034, 0.5669, 0.2034, 0.6087, 0.1795, 0.6055, 0.1903, 0.5652, 0.1526, 0.4838, 0.1108, 0.4838, 0.1108, 0.5161, 0.1526, 0.5161, 0.2117, 0.5669, 0.2117, 0.6087, 0.2034, 0.6087, 0.2034, 0.5669, 0.9534, 0.3761, 0.9999, 0.3729, 1.003, 0.4146, 0.9563, 0.4178, 0.8819, 0.4102, 0.9125, 0.4387, 0.9028, 0.4521, 0.8662, 0.432, 0.9028, 0.4521, 0.8968, 0.4674, 0.8563, 0.4571, 0.8662, 0.432, 0.9563, 0.4178, 0.9401, 0.421, 0.9269, 0.3813, 0.9534, 0.3761, 0.1029, 0.3929, 0.08036, 0.4281, 0.06546, 0.421, 0.0786, 0.3813, 0.1394, 0.432, 0.1492, 0.4571, 0.1087, 0.4674, 0.1027, 0.4521, 0.1236, 0.4102, 0.09303, 0.4387, 0.08036, 0.4281, 0.1029, 0.3929, 0.8484, 0.5963, 0.8275, 0.5601, 0.838, 0.552, 0.8676, 0.5816, 0.8461, 0.5415, 0.8823, 0.5624, 0.8676, 0.5816, 0.838, 0.552, 0.8512, 0.5292, 0.8916, 0.54, 0.8947, 0.5161, 0.8529, 0.5161, 0.8484, 0.5963, 0.8261, 0.6055, 0.8153, 0.5652, 0.8275, 0.5601, 0.8021, 0.6087, 0.8261, 0.6055, 0.8153, 0.5652, 0.8021, 0.5669, 0.1108, 0.5161, 0.1108, 0.4838, 0.1526, 0.4838, 0.1526, 0.5161, 0.8461, 0.5415, 0.8823, 0.5624, 0.8916, 0.54, 0.8512, 0.5292, 0.7302, 0.6087, 0.7302, 0.5669, 0.6354, 0.5669, 0.6354, 0.6087, 0.8484, 0.7302, 0.8261, 0.7302, 0.8261, 0.6354, 0.8484, 0.6354, 0.8662, 0.432, 0.9028, 0.4521, 0.9125, 0.4387, 0.8819, 0.4102, 0.1027, 0.4521, 0.09303, 0.4387, 0.1236, 0.4102, 0.1394, 0.432, 0.9534, 0.3761, 0.9269, 0.3813, 0.9401, 0.421, 0.9563, 0.4178, 0.9401, 0.421, 0.9252, 0.4281, 0.9026, 0.3929, 0.9269, 0.3813, 0.1108, 0.4838, 0.1087, 0.4674, 0.1492, 0.4571, 0.1526, 0.4838, 0.9252, 0.4281, 0.9125, 0.4387, 0.8819, 0.4102, 0.9026, 0.3929, 0.8021, 0.6354, 0.8021, 0.7302, 0.7938, 0.7302, 0.7938, 0.6354, 0.6354, 0.54, 0.6354, 0.5161, 0.7302, 0.5161, 0.7302, 0.54, 0.8676, 0.7302, 0.8484, 0.7302, 0.8484, 0.6354, 0.8676, 0.6354, 0.8261, 0.7302, 0.8021, 0.7302, 0.8021, 0.6354, 0.8261, 0.6354, 0.7302, 0.54, 0.7302, 0.5624, 0.6354, 0.5624, 0.6354, 0.54, 0.7302, 0.5624, 0.7302, 0.5816, 0.6354, 0.5816, 0.6354, 0.5624, 0.9563, 0.4178, 1.003, 0.4146, 0.9999, 0.3729, 0.9534, 0.3761, 0.6354, 0.4838, 0.7302, 0.4838, 0.7302, 0.5161, 0.6354, 0.5161, 0.6354, 0.4521, 0.7302, 0.4521, 0.7302, 0.4674, 0.6354, 0.4674, 1.003, 0.6354, 1.003, 0.7302, 0.9563, 0.7302, 0.9563, 0.6354, 0.9252, 0.6354, 0.9252, 0.7302, 0.9125, 0.7302, 0.9125, 0.6354, 0.9563, 0.6354, 0.9563, 0.7302, 0.9401, 0.7302, 0.9401, 0.6354, 0.9401, 0.6354, 0.9401, 0.7302, 0.9252, 0.7302, 0.9252, 0.6354, 0.6354, 0.4387, 0.7302, 0.4387, 0.7302, 0.4521, 0.6354, 0.4521, 0.7302, 0.4838, 0.6354, 0.4838, 0.6354, 0.4674, 0.7302, 0.4674, 0.6354, 0.3729, 0.7302, 0.3729, 0.7302, 0.4146, 0.6354, 0.4146, 0.9534, 0.6354, 0.9534, 0.7302, 0.9999, 0.7302, 0.9999, 0.6354, 0.6354, 0.4571, 0.6354, 0.4838, 0.7302, 0.4838, 0.7302, 0.4571, 0.8819, 0.7302, 0.9026, 0.7302, 0.9026, 0.6354, 0.8819, 0.6354, 0.9269, 0.7302, 0.9534, 0.7302, 0.9534, 0.6354, 0.9269, 0.6354, 0.2698, 0.432, 0.2698, 0.4102, 0.3646, 0.4102, 0.3646, 0.432, 0.9026, 0.7302, 0.9269, 0.7302, 0.9269, 0.6354, 0.9026, 0.6354, 0.6354, 0.5161, 0.7302, 0.5161, 0.7302, 0.4838, 0.6354, 0.4838, 0.6354, 0.552, 0.7302, 0.552, 0.7302, 0.5415, 0.6354, 0.5415, 0.6354, 0.5415, 0.7302, 0.5415, 0.7302, 0.5292, 0.6354, 0.5292, 0.7938, 0.6354, 0.7938, 0.7302, 0.8021, 0.7302, 0.8021, 0.6354, 0.8275, 0.6354, 0.8275, 0.7302, 0.838, 0.7302, 0.838, 0.6354, 0.8021, 0.6354, 0.8021, 0.7302, 0.8153, 0.7302, 0.8153, 0.6354, 0.8153, 0.6354, 0.8153, 0.7302, 0.8275, 0.7302, 0.8275, 0.6354, 0.7302, 0.5161, 0.6354, 0.5161, 0.6354, 0.5292, 0.7302, 0.5292, 0.8529, 0.5161, 0.8947, 0.5161, 0.8947, 0.4838, 0.8529, 0.4838, 0.8021, 0.5669, 0.7938, 0.5669, 0.7938, 0.6087, 0.8021, 0.6087, 0.9999, 0.3729, 1.003, 0.4146, 0.9563, 0.4178, 0.9534, 0.3761, 0.9401, 0.421, 0.9269, 0.3813, 0.9534, 0.3761, 0.9563, 0.4178, 0.1027, 0.4521, 0.1087, 0.4674, 0.1492, 0.4571, 0.1394, 0.432, 0.9252, 0.4281, 0.9125, 0.4387, 0.8819, 0.4102, 0.9026, 0.3929, 0.8529, 0.4838, 0.8947, 0.4838, 0.8968, 0.4674, 0.8563, 0.4571, 0.8968, 0.4674, 0.8947, 0.4838, 0.8529, 0.4838, 0.8563, 0.4571, 0.8563, 0.4571, 0.8968, 0.4674, 0.9028, 0.4521, 0.8662, 0.432, 0.2698, 0.5624, 0.2698, 0.54, 0.3646, 0.54, 0.3646, 0.5624, 0.8916, 0.54, 0.8823, 0.5624, 0.8461, 0.5415, 0.8512, 0.5292, 0.8529, 0.5161, 0.8947, 0.5161, 0.8916, 0.54, 0.8512, 0.5292, 0.8823, 0.5624, 0.8676, 0.5816, 0.838, 0.552, 0.8461, 0.5415, 0.1675, 0.552, 0.178, 0.5601, 0.1571, 0.5963, 0.1379, 0.5816, 0.8261, 0.6055, 0.8153, 0.5652, 0.8275, 0.5601, 0.8484, 0.5963, 0.8021, 0.6087, 0.8021, 0.5669, 0.8153, 0.5652, 0.8261, 0.6055, 0.8947, 0.4838, 0.8947, 0.5161, 0.8529, 0.5161, 0.8529, 0.4838, 0.8261, 0.2698, 0.8484, 0.2698, 0.8484, 0.3646, 0.8261, 0.3646, 0.04927, 0.4178, 0.06546, 0.421, 0.0786, 0.3813, 0.05218, 0.3761, 0.0786, 0.3813, 0.1029, 0.3929, 0.08036, 0.4281, 0.06546, 0.421, 0.8819, 0.4102, 0.9125, 0.4387, 0.9252, 0.4281, 0.9026, 0.3929, 0.8563, 0.4571, 0.8968, 0.4674, 0.8947, 0.4838, 0.8529, 0.4838, 0.8662, 0.432, 0.9028, 0.4521, 0.8968, 0.4674, 0.8563, 0.4571, 0.9125, 0.4387, 0.9028, 0.4521, 0.8662, 0.432, 0.8819, 0.4102, 0.7938, 0.6087, 0.7938, 0.5669, 0.8021, 0.5669, 0.8021, 0.6087, 0.1543, 0.5292, 0.114, 0.54, 0.1108, 0.5161, 0.1526, 0.5161, 0.8947, 0.5161, 0.8916, 0.54, 0.8512, 0.5292, 0.8529, 0.5161, 0.8676, 0.5816, 0.8823, 0.5624, 0.8461, 0.5415, 0.838, 0.552, 0.8275, 0.5601, 0.8484, 0.5963, 0.8676, 0.5816, 0.838, 0.552, 0.178, 0.5601, 0.1903, 0.5652, 0.1795, 0.6055, 0.1571, 0.5963, 0.8021, 0.5669, 0.8021, 0.6087, 0.8261, 0.6055, 0.8153, 0.5652, 0.2698, 0.5669, 0.2698, 0.6087, 0.3646, 0.6087, 0.3646, 0.5669, 0.8021, 0.2698, 0.8021, 0.3646, 0.7938, 0.3646, 0.7938, 0.2698, 0.8484, 0.2698, 0.8676, 0.2698, 0.8676, 0.3646, 0.8484, 0.3646, 0.2698, 0.5816, 0.2698, 0.5624, 0.3646, 0.5624, 0.3646, 0.5816, 0.2698, 0.4102, 0.2698, 0.432, 0.3646, 0.432, 0.3646, 0.4102, 0.8261, 0.3646, 0.8021, 0.3646, 0.8021, 0.2698, 0.8261, 0.2698, 0.2698, 0.54, 0.2698, 0.5161, 0.3646, 0.5161, 0.3646, 0.54, 0.9252, 0.3646, 0.9252, 0.2698, 0.9401, 0.2698, 0.9401, 0.3646, 0.2698, 0.4838, 0.3646, 0.4838, 0.3646, 0.5161, 0.2698, 0.5161, 0.9563, 0.2698, 0.9563, 0.3646, 0.9401, 0.3646, 0.9401, 0.2698, 0.3646, 0.4674, 0.2698, 0.4674, 0.2698, 0.4521, 0.3646, 0.4521, 0.2698, 0.432, 0.2698, 0.4571, 0.3646, 0.4571, 0.3646, 0.432, 0.3646, 0.4838, 0.2698, 0.4838, 0.2698, 0.4674, 0.3646, 0.4674, 0.9125, 0.3646, 0.9125, 0.2698, 0.9252, 0.2698, 0.9252, 0.3646, 0.3646, 0.4521, 0.2698, 0.4521, 0.2698, 0.4387, 0.3646, 0.4387, 1.003, 0.2698, 1.003, 0.3646, 0.9563, 0.3646, 0.9563, 0.2698, 0.2698, 0.3729, 0.3646, 0.3729, 0.3646, 0.4146, 0.2698, 0.4146, 0.9534, 0.2698, 0.9534, 0.3646, 0.9999, 0.3646, 0.9999, 0.2698, 0.9026, 0.2698, 0.8819, 0.2698, 0.8819, 0.3646, 0.9026, 0.3646, 0.2698, 0.4571, 0.2698, 0.4838, 0.3646, 0.4838, 0.3646, 0.4571, 0.2698, 0.5161, 0.3646, 0.5161, 0.3646, 0.4838, 0.2698, 0.4838, 0.9269, 0.3646, 0.9534, 0.3646, 0.9534, 0.2698, 0.9269, 0.2698, 1.003, 0.4146, 0.9999, 0.3729, 0.9534, 0.3761, 0.9563, 0.4178, 0.838, 0.3646, 0.838, 0.2698, 0.8275, 0.2698, 0.8275, 0.3646, 0.9269, 0.2698, 0.9026, 0.2698, 0.9026, 0.3646, 0.9269, 0.3646, 0.8021, 0.2698, 0.8021, 0.3646, 0.8153, 0.3646, 0.8153, 0.2698, 0.3646, 0.5415, 0.2698, 0.5415, 0.2698, 0.552, 0.3646, 0.552, 0.3646, 0.5292, 0.2698, 0.5292, 0.2698, 0.5415, 0.3646, 0.5415, 0.8275, 0.3646, 0.8275, 0.2698, 0.8153, 0.2698, 0.8153, 0.3646, 0.2034, 0.3646, 0.2034, 0.2698, 0.2117, 0.2698, 0.2117, 0.3646, 0.3646, 0.5161, 0.2698, 0.5161, 0.2698, 0.5292, 0.3646, 0.5292, 0.7938, 0.2698, 0.7938, 0.3646, 0.8021, 0.3646, 0.8021, 0.2698, 0.7938, 0.5669, 0.8021, 0.5669, 0.8021, 0.6087, 0.7938, 0.6087, 0.1675, 0.552, 0.1379, 0.5816, 0.1232, 0.5624, 0.1594, 0.5415, 0.8916, 0.54, 0.8947, 0.5161, 0.8529, 0.5161, 0.8512, 0.5292, 0.8153, 0.5652, 0.8261, 0.6055, 0.8484, 0.5963, 0.8275, 0.5601, 0.8512, 0.5292, 0.8916, 0.54, 0.8823, 0.5624, 0.8461, 0.5415, 0.2034, 0.6087, 0.1795, 0.6055, 0.1903, 0.5652, 0.2034, 0.5669, 0.8529, 0.4838, 0.8947, 0.4838, 0.8947, 0.5161, 0.8529, 0.5161, 0.7938, 0.5669, 0.7938, 0.6087, 0.8021, 0.6087, 0.8021, 0.5669, 0.7938, 0.8057, 0.7938, 0.4027, 0.2117, 0.4027, 0.2864, 0.8057, 0.8662, 0.432, 0.8563, 0.4571, 0.8968, 0.4674, 0.9028, 0.4521, 0.1394, 0.432, 0.1027, 0.4521, 0.09303, 0.4387, 0.1236, 0.4102, 0.1379, 0.5816, 0.1232, 0.5624, 0.1594, 0.5415, 0.1675, 0.552, 0.9026, 0.3929, 0.9252, 0.4281, 0.9401, 0.421, 0.9269, 0.3813, 0.9028, 0.4521, 0.9125, 0.4387, 0.8819, 0.4102, 0.8662, 0.432, 0.1236, 0.4102, 0.09303, 0.4387, 0.08036, 0.4281, 0.1029, 0.3929, 0.178, 0.5601, 0.1675, 0.552, 0.1379, 0.5816, 0.1571, 0.5963, 0.8261, 0.6055, 0.8021, 0.6087, 0.8021, 0.5669, 0.8153, 0.5652, 0.8275, 0.5601, 0.8153, 0.5652, 0.8261, 0.6055, 0.8484, 0.5963, 0.1571, 0.5963, 0.178, 0.5601, 0.1675, 0.552, 0.1379, 0.5816, 0.1232, 0.5624, 0.114, 0.54, 0.1543, 0.5292, 0.1594, 0.5415, 0.8947, 0.5161, 0.8947, 0.4838, 0.8529, 0.4838, 0.8529, 0.5161, 0.8823, 0.5624, 0.8916, 0.54, 0.8512, 0.5292, 0.8461, 0.5415, 0.1571, 0.2698, 0.1795, 0.2698, 0.1795, 0.3646, 0.1571, 0.3646, 0.05218, 0.3761, 0.005683, 0.3729, 0.002768, 0.4146, 0.04927, 0.4178, 0.8819, 0.4102, 0.9125, 0.4387, 0.9252, 0.4281, 0.9026, 0.3929, 0.8947, 0.4838, 0.8968, 0.4674, 0.8563, 0.4571, 0.8529, 0.4838, 0.05218, 0.3761, 0.0786, 0.3813, 0.06546, 0.421, 0.04927, 0.4178, 0.9252, 0.4281, 0.9026, 0.3929, 0.9269, 0.3813, 0.9401, 0.421, 0.1526, 0.4838, 0.1108, 0.4838, 0.1087, 0.4674, 0.1492, 0.4571, 0.06546, 0.421, 0.0786, 0.3813, 0.05218, 0.3761, 0.04927, 0.4178, 0.2698, 0.5624, 0.2698, 0.5816, 0.3646, 0.5816, 0.3646, 0.5624])
me_shape_9_indexedfaceset.materials.append(mat_metal_pins)
me_shape_9_indexedfaceset.materials.append(mat_plastic_chip)
me_shape_9_indexedfaceset.update()
me_shape_9_indexedfaceset.normals_split_custom_set([tuple(v) for v in zip(*[iter([-1.0, 4.587e-08, -5.419e-08, -1.0, 4.587e-08, -5.419e-08, -1.0, 4.587e-08, -5.419e-08, -1.0, 4.587e-08, -5.419e-08, 0.0, 1.0, -1.731e-08, 0.0, 1.0, 5.269e-09, 0.0, 1.0, -1.382e-07, 0.0, -1.0, 2.419e-08, 0.0, -1.0, 2.419e-08, 0.0, -1.0, -1.731e-08, 0.0, -1.0, 5.269e-09, 1.0, -7.475e-08, 4.415e-08, 1.0, -7.475e-08, 4.415e-08, 1.0, -7.475e-08, 4.415e-08, 1.0, -7.475e-08, 4.415e-08, 0.0, 1.0, 3.686e-07, 0.0, 1.0, 3.686e-07, 0.0, 1.0, 3.686e-07, 0.0, 1.0, 3.686e-07, 0.0, -1.0, -1.731e-08, 0.0, -1.0, -1.382e-07, 0.0, -1.0, 5.269e-09, 0.0, 0.0, 1.0, 0.0, 0.0, 1.0, 0.0, 0.0, 1.0, 0.0, 0.0, 1.0, 4.371e-08, -2.206e-15, -1.0, 4.371e-08, -2.206e-15, -1.0, 4.371e-08, -2.206e-15, -1.0, 4.371e-08, -2.206e-15, -1.0, -0.7071, 3.568e-08, 0.7071, -0.7071, 3.568e-08, 0.7071, -0.7071, 3.568e-08, 0.7071, -0.7071, 3.568e-08, 0.7071, 1.0, 0.0, 0.0, 1.0, 0.0, 0.0, 1.0, 0.0, 0.0, 1.0, 0.0, 0.0, -0.9659, 0.0, 0.2588, -0.9979, 0.0, 0.0654, -0.9979, 0.0, 0.0654, -0.9659, 0.0, 0.2588, -0.7071, 1.461e-07, 0.7071, -0.5, 1.461e-07, 0.866, -0.5, 1.461e-07, 0.866, -0.7071, 1.461e-07, 0.7071, -0.2588, 1.643e-07, 0.9659, -0.0654, 1.814e-08, 0.9979, -0.0654, 1.814e-08, 0.9979, -0.2588, 1.643e-07, 0.9659, -0.9659, 0.0, 0.2588, -0.866, 1.461e-07, 0.5, -0.866, 1.461e-07, 0.5, -0.9659, 0.0, 0.2588, -0.998, 0.0, 0.0625, -0.998, 0.0, 0.0625, -0.9979, 0.0, 0.0654, -0.9979, 0.0, 0.0654, -0.2588, 0.0, 0.9659, -0.5, 0.0, 0.866, -0.5, 0.0, 0.866, -0.2588, 0.0, 0.9659, 0.9689, 0.0, -0.2476, 0.998, 0.0, -0.0625, 0.998, 0.0, -0.0625, 0.9689, 0.0, -0.2476, -0.8774, 0.0, 0.4797, -0.8774, 0.0, 0.4797, -0.9689, 0.0, 0.2476, -0.9689, 0.0, 0.2476, -0.06976, 0.0, 0.9976, -0.06976, 0.0, 0.9976, -0.132, 0.0, 0.9913, -0.132, 0.0, 0.9913, -0.5398, 0.0, 0.8418, -0.5398, 0.0, 0.8418, -0.7314, 0.0, 0.682, -0.7314, 0.0, 0.682, -0.132, 0.0, 0.9913, -0.132, 0.0, 0.9913, -0.3145, 0.0, 0.9492, -0.3145, 0.0, 0.9492, -0.3145, 0.0, 0.9492, -0.3145, 0.0, 0.9492, -0.5398, 0.0, 0.8418, -0.5398, 0.0, 0.8418, -0.7314, 0.0, 0.682, -0.7314, 0.0, 0.682, -0.8774, 0.0, 0.4797, -0.8774, 0.0, 0.4797, -0.998, 0.0, 0.0625, -0.998, 0.0, 0.0625, -0.9689, 0.0, 0.2476, -0.9689, 0.0, 0.2476, -0.9976, 0.0, -0.06976, -0.9976, 0.0, -0.06976, -0.9976, 0.0, -0.06976, -0.9976, 0.0, -0.06976, 0.132, 0.0, -0.9913, 0.132, 0.0, -0.9913, 0.06976, 0.0, -0.9976, 0.06976, 0.0, -0.9976, 0.7314, 0.0, -0.682, 0.5398, 0.0, -0.8418, 0.5398, 0.0, -0.8418, 0.7314, 0.0, -0.682, 0.5398, 0.0, -0.8418, 0.3145, 0.0, -0.9492, 0.3145, 0.0, -0.9492, 0.5398, 0.0, -0.8418, 0.3145, 0.0, -0.9492, 0.132, 0.0, -0.9913, 0.132, 0.0, -0.9913, 0.3145, 0.0, -0.9492, 0.0, -1.0, 1.914e-07, 0.0, -1.0, 0.0, 0.0, -1.0, 0.0, 0.0, -1.0, 1.767e-07, 0.9689, 0.0, -0.2476, 0.8774, 0.0, -0.4797, 0.8774, 0.0, -0.4797, 0.9689, 0.0, -0.2476, 0.2588, 0.0, -0.9659, 0.2588, 0.0, -0.9659, 0.5, 0.0, -0.866, 0.5, 0.0, -0.866, 0.9979, 0.0, -0.0654, 0.9979, 0.0, -0.0654, 0.998, 0.0, -0.0625, 0.998, 0.0, -0.0625, 0.866, 0.0, -0.5, 0.866, 0.0, -0.5, 0.9659, 0.0, -0.2588, 0.9659, 0.0, -0.2588, 0.0, 0.0, -1.0, 0.0, 0.0, -1.0, 0.0654, 0.0, -0.9979, 0.0654, 0.0, -0.9979, 0.5, 0.0, -0.866, 0.5, 0.0, -0.866, 0.7071, 0.0, -0.7071, 0.7071, 0.0, -0.7071, 0.0654, 0.0, -0.9979, 0.0654, 0.0, -0.9979, 0.2588, 0.0, -0.9659, 0.2588, 0.0, -0.9659, 0.7071, 0.0, -0.7071, 0.7071, 0.0, -0.7071, 0.866, 0.0, -0.5, 0.866, 0.0, -0.5, -0.9659, 0.0, 0.2588, -0.9979, 0.0, 0.0654, -0.9979, 0.0, 0.0654, -0.9659, 0.0, 0.2588, 0.9979, 0.0, -0.0654, 0.9979, 0.0, -0.0654, 0.9659, 0.0, -0.2588, 0.9659, 0.0, -0.2588, 0.0, -1.0, 4.448e-07, 0.0, -1.0, 4.091e-07, 0.0, -1.0, -3.827e-07, 0.0, -1.0, -3.533e-07, 0.0, 1.0, -2.13e-08, 0.0, 1.0, -2.13e-08, 0.0, 1.0, 1.368e-08, 0.0, 1.0, 1.099e-08, 0.0, -1.0, 6.911e-08, 0.0, -1.0, 6.911e-08, 0.0, -1.0, 8.2e-08, 0.0, -1.0, 7.734e-08, 0.0, 1.0, 1.843e-07, 0.0, 1.0, 1.843e-07, 0.0, 1.0, 2.304e-08, 0.0, 1.0, 2.304e-08, 0.0, 1.0, 1.843e-07, 0.0, 1.0, 1.843e-07, 0.0, 1.0, 1.843e-07, 0.0, 1.0, 1.843e-07, 0.0, -1.0, -3.686e-07, 0.0, -1.0, -3.686e-07, 0.0, -1.0, 0.0, 0.0, -1.0, 0.0, 0.0, 1.0, 0.0, 0.0, 1.0, 0.0, 0.0, 1.0, 0.0, 0.0, 1.0, 0.0, 0.0, 1.0, -1.843e-07, 0.0, 1.0, -1.435e-07, 0.0, 1.0, -1.325e-07, 0.0, 1.0, -1.843e-07, 0.0, -1.0, 2.224e-07, 0.0, -1.0, 0.0, 0.0, -1.0, 0.0, 0.0, -1.0, 2.046e-07, 0.0, -1.0, -4.277e-07, 0.0, -1.0, -4.277e-07, 0.0, -1.0, 4.277e-07, 0.0, -1.0, 4.277e-07, 0.0, 1.0, 4.01e-08, 0.0, 1.0, -2.673e-08, 0.0, 1.0, -2.673e-08, 0.0, 1.0, 4.01e-08, 0.0, 1.0, -2.673e-08, 0.0, 1.0, 5.346e-08, 0.0, 1.0, 5.346e-08, 0.0, 1.0, -2.673e-08, 0.0, -1.0, 0.0, 0.0, -1.0, 0.0, 0.0, -1.0, 3.208e-07, 0.0, -1.0, 3.208e-07, 2.354e-07, 1.0, -2.139e-07, 2.354e-07, 1.0, -2.139e-07, 0.0, 1.0, -2.139e-07, 0.0, 1.0, -2.139e-07, 2.252e-07, 1.0, 0.0, 2.449e-07, 1.0, 0.0, 2.354e-07, 1.0, -2.139e-07, 2.354e-07, 1.0, -2.139e-07, 0.0, 1.0, -1.435e-07, 0.0, 1.0, 1.151e-07, 0.0, 1.0, 1.251e-07, 0.0, 1.0, -1.325e-07, 0.7314, 0.0, -0.682, 0.8774, 0.0, -0.4797, 0.8774, 0.0, -0.4797, 0.7314, 0.0, -0.682, 0.0, 1.0, 6.911e-08, 0.0, 1.0, 6.911e-08, 0.0, 1.0, 8.2e-08, 0.0, 1.0, 7.734e-08, 0.0, 1.0, 3.686e-07, 0.0, 1.0, 3.686e-07, 0.0, 1.0, 3.686e-07, 0.0, 1.0, 3.686e-07, 0.0, 1.0, 3.686e-07, 0.0, 1.0, 0.0, 0.0, 1.0, 0.0, 0.0, 1.0, 3.686e-07, 0.0, 1.0, 0.0, 0.0, 1.0, 0.0, 0.0, 1.0, 0.0, 0.0, 1.0, 0.0, 0.0, 1.0, 0.0, 0.0, 1.0, 0.0, 0.0, 1.0, 0.0, 0.0, 1.0, 0.0, 0.0, 1.0, 1.843e-07, 0.0, 1.0, -4.608e-08, 0.0, 1.0, -4.608e-08, 0.0, 1.0, 1.843e-07, 0.0, 1.0, 0.0, 0.0, 1.0, 0.0, 2.449e-07, 1.0, 0.0, 2.252e-07, 1.0, 0.0, 0.0, 1.0, 4.448e-07, 0.0, 1.0, 4.091e-07, 0.0, 1.0, 4.277e-07, 0.0, 1.0, 4.277e-07, 0.0, 1.0, 1.151e-07, 0.0, 1.0, 4.01e-08, 0.0, 1.0, 4.01e-08, 0.0, 1.0, 1.251e-07, 0.0, 1.0, -4.277e-07, 0.0, 1.0, -4.277e-07, 0.0, 1.0, -4.277e-07, 0.0, 1.0, -4.277e-07, 0.0, 1.0, -2.139e-07, 0.0, 1.0, 2.505e-13, 0.0, 1.0, 7.501e-13, 0.0, 1.0, -2.139e-07, 0.0, 1.0, 0.0, 0.0, 1.0, 0.0, 0.0, 1.0, 0.0, 0.0, 1.0, 0.0, 0.0, 1.0, 0.0, 0.0, 1.0, 0.0, 0.0, 1.0, 0.0, 0.0, 1.0, 0.0, 1.0, 0.0, 0.0, 1.0, 0.0, 0.0, 1.0, 0.0, 0.0, 1.0, 0.0, 0.0, -0.0654, 0.0, 0.9979, -0.0654, 0.0, 0.9979, 0.0, 0.0, 1.0, 0.0, 0.0, 1.0, -0.5, 0.0, 0.866, -0.7071, 0.0, 0.7071, -0.7071, 0.0, 0.7071, -0.5, 0.0, 0.866, -0.7071, 0.0, 0.7071, -0.866, 0.0, 0.5, -0.866, 0.0, 0.5, -0.7071, 0.0, 0.7071, -0.8774, 0.0, -0.4797, -0.7314, 0.0, -0.682, -0.7314, 0.0, -0.682, -0.8774, 0.0, -0.4797, -0.2588, 0.0, 0.9659, -0.0654, 0.0, 0.9979, -0.0654, 0.0, 0.9979, -0.2588, 0.0, 0.9659, -0.866, 0.0, 0.5, -0.9659, 0.0, 0.2588, -0.9659, 0.0, 0.2588, -0.866, 0.0, 0.5, -0.998, 0.0, 0.0625, -0.998, 0.0, 0.0625, -0.9979, 0.0, 0.0654, -0.9979, 0.0, 0.0654, -0.9689, 0.0, 0.2476, -0.9689, 0.0, 0.2476, -0.8774, 0.0, 0.4797, -0.8774, 0.0, 0.4797, -0.132, 0.0, 0.9913, -0.132, 0.0, 0.9913, -0.3145, 0.0, 0.9492, -0.3145, 0.0, 0.9492, -0.5398, 0.0, 0.8418, -0.5398, 0.0, 0.8418, -0.3145, 0.0, 0.9492, -0.3145, 0.0, 0.9492, -0.998, 0.0, 0.0625, -0.998, 0.0, 0.0625, -0.9689, 0.0, 0.2476, -0.9689, 0.0, 0.2476, -0.9976, 0.0, -0.06976, -0.9976, 0.0, -0.06976, -0.9976, 0.0, -0.06976, -0.9976, 0.0, -0.06976, -0.7314, 0.0, 0.682, -0.7314, 0.0, 0.682, -0.5398, 0.0, 0.8418, -0.5398, 0.0, 0.8418, -0.8774, 0.0, 0.4797, -0.8774, 0.0, 0.4797, -0.7314, 0.0, 0.682, -0.7314, 0.0, 0.682, -0.06976, 0.0, 0.9976, -0.06976, 0.0, 0.9976, -0.132, 0.0, 0.9913, -0.132, 0.0, 0.9913, 0.132, 0.0, -0.9913, 0.132, 0.0, -0.9913, 0.06976, 0.0, -0.9976, 0.06976, 0.0, -0.9976, 0.5398, 0.0, -0.8418, 0.7314, 0.0, -0.682, 0.7314, 0.0, -0.682, 0.5398, 0.0, -0.8418, 0.8774, 0.0, -0.4797, 0.9689, 0.0, -0.2476, 0.9689, 0.0, -0.2476, 0.8774, 0.0, -0.4797, 0.3145, 0.0, -0.9492, 0.5398, 0.0, -0.8418, 0.5398, 0.0, -0.8418, 0.3145, 0.0, -0.9492, -0.9689, 0.0, -0.2476, -0.8774, 0.0, -0.4797, -0.8774, 0.0, -0.4797, -0.9689, 0.0, -0.2476, 0.3145, 0.0, -0.9492, 0.132, 0.0, -0.9913, 0.132, 0.0, -0.9913, 0.3145, 0.0, -0.9492, 0.0, -1.0, 2.13e-08, 0.0, -1.0, 2.13e-08, 0.0, -1.0, 7.734e-08, 0.0, -1.0, 8.2e-08, 0.9689, 0.0, -0.2476, 0.998, 0.0, -0.0625, 0.998, 0.0, -0.0625, 0.9689, 0.0, -0.2476, 0.9979, 0.0, -0.0654, 0.9979, 0.0, -0.0654, 0.998, 0.0, -0.0625, 0.998, 0.0, -0.0625, 0.0654, 0.0, -0.9979, 0.0654, 0.0, -0.9979, 0.2588, 0.0, -0.9659, 0.2588, 0.0, -0.9659, 0.7071, 0.0, -0.7071, 0.7071, 0.0, -0.7071, 0.5, 0.0, -0.866, 0.5, 0.0, -0.866, 0.866, 0.0, -0.5, 0.866, 0.0, -0.5, 0.7071, 0.0, -0.7071, 0.7071, 0.0, -0.7071, 0.5, 0.0, -0.866, 0.5, 0.0, -0.866, 0.2588, 0.0, -0.9659, 0.2588, 0.0, -0.9659, 0.0, 0.0, -1.0, 0.0, 0.0, -1.0, 0.0654, 0.0, -0.9979, 0.0654, 0.0, -0.9979, 0.9979, 0.0, -0.0654, 0.9979, 0.0, -0.0654, 0.9659, 0.0, -0.2588, 0.9659, 0.0, -0.2588, 0.9659, 0.0, -0.2588, 0.9659, 0.0, -0.2588, 0.866, 0.0, -0.5, 0.866, 0.0, -0.5, 0.0, 1.0, 0.0, 0.0, 1.0, 0.0, 0.0, 1.0, 0.0, 0.0, 1.0, 0.0, 0.0, -1.0, 2.139e-07, 0.0, -1.0, -4.277e-07, 0.0, -1.0, -4.277e-07, 0.0, -1.0, 2.139e-07, 0.0, 1.0, -2.139e-07, 0.0, 1.0, -2.139e-07, 0.0, 1.0, -4.277e-07, 0.0, 1.0, -4.277e-07, 0.0, -1.0, -1.069e-07, 0.0, -1.0, -3.324e-07, 0.0, -1.0, -3.614e-07, 0.0, -1.0, -1.069e-07, -2.354e-07, -1.0, 0.0, -2.354e-07, -1.0, 0.0, 0.0, -1.0, 0.0, 0.0, -1.0, 0.0, 0.0, 1.0, 4.277e-07, 0.0, 1.0, 4.277e-07, 0.0, 1.0, -4.277e-07, 0.0, 1.0, -4.277e-07, -2.449e-07, -1.0, 0.0, -2.252e-07, -1.0, 0.0, -2.354e-07, -1.0, 0.0, -2.354e-07, -1.0, 0.0, 0.0, 1.0, 0.0, 0.0, 1.0, 0.0, 0.0, 1.0, 4.091e-07, 0.0, 1.0, 4.448e-07, 0.0, -1.0, 0.0, 0.0, -1.0, 0.0, -2.252e-07, -1.0, 0.0, -2.449e-07, -1.0, 0.0, 0.0, -1.0, 0.0, 0.0, -1.0, 0.0, 0.0, -1.0, 0.0, 0.0, -1.0, 0.0, 0.0, -1.0, 0.0, 0.0, -1.0, 0.0, 0.0, -1.0, 0.0, 0.0, -1.0, 0.0, 0.0, -1.0, -4.608e-08, 0.0, -1.0, -1.843e-07, 0.0, -1.0, -1.843e-07, 0.0, -1.0, -4.608e-08, 0.0, -1.0, 0.0, 0.0, -1.0, 3.686e-07, 0.0, -1.0, 3.686e-07, 0.0, -1.0, 0.0, 0.0, -1.0, 0.0, 0.0, -1.0, 0.0, 0.0, -1.0, 6.911e-08, 0.0, -1.0, 6.911e-08, 0.0, -1.0, 4.608e-08, 0.0, -1.0, 2.995e-07, 0.0, -1.0, 2.995e-07, 0.0, -1.0, 4.608e-08, 0.0, -1.0, -9.215e-08, 0.0, -1.0, -9.215e-08, 0.0, -1.0, 0.0, 0.0, -1.0, 0.0, 0.0, -1.0, -2.139e-07, 0.0, -1.0, -2.139e-07, 0.0, -1.0, 5.346e-08, 0.0, -1.0, 5.346e-08, 0.0, -1.0, -4.277e-07, 0.0, -1.0, -4.277e-07, 0.0, -1.0, -4.277e-07, 0.0, -1.0, -4.277e-07, 0.0, 1.0, 4.277e-07, 0.0, 1.0, 4.277e-07, 0.0, 1.0, 4.091e-07, 0.0, 1.0, 4.448e-07, 0.0, -1.0, 2.139e-07, 0.0, -1.0, 2.139e-07, 0.0, -1.0, 2.139e-07, 0.0, -1.0, 2.139e-07, 0.0, 1.0, 2.046e-07, 0.0, 1.0, 5.921e-13, 0.0, 1.0, 9.186e-13, 0.0, 1.0, 2.224e-07, 0.0, -1.0, -3.324e-07, 0.0, -1.0, 1.674e-07, 0.0, -1.0, 1.546e-07, 0.0, -1.0, -3.614e-07, 0.0, 1.0, -4.277e-07, 0.0, 1.0, -4.277e-07, 0.0, 1.0, 4.277e-07, 0.0, 1.0, 4.277e-07, -1.0, 0.0, 0.0, -1.0, 0.0, 0.0, -1.0, 0.0, 0.0, -1.0, 0.0, 0.0, 0.5, 0.0, 0.866, 0.2588, 0.0, 0.9659, 0.2588, 0.0, 0.9659, 0.5, 0.0, 0.866, 0.0, 1.0, 0.0, 0.0, 1.0, 0.0, 0.0, 1.0, 1.843e-07, 0.0, 1.0, 1.843e-07, 0.0, -1.0, 4.608e-08, 0.0, -1.0, -9.215e-08, 0.0, -1.0, -9.215e-08, 0.0, -1.0, 4.608e-08, 0.0, 1.0, 1.767e-07, 0.0, 1.0, 3.686e-07, 0.0, 1.0, 3.686e-07, 0.0, 1.0, 1.914e-07, 0.0, -1.0, 3.686e-07, 0.0, -1.0, 3.686e-07, 0.0, -1.0, 3.686e-07, 0.0, -1.0, 3.686e-07, 0.0, -1.0, 1.674e-07, 0.0, -1.0, 2.995e-07, 0.0, -1.0, 2.995e-07, 0.0, -1.0, 1.546e-07, 0.0, -1.0, 1.843e-07, 0.0, -1.0, 1.843e-07, 0.0, -1.0, 1.843e-07, 0.0, -1.0, 1.843e-07, 0.0654, 0.0, 0.9979, 0.0654, 0.0, 0.9979, 0.0, 0.0, 1.0, 0.0, 0.0, 1.0, 0.9659, 0.0, 0.2588, 0.9979, 0.0, 0.0654, 0.9979, 0.0, 0.0654, 0.9659, 0.0, 0.2588, 0.7071, 0.0, 0.7071, 0.5, 0.0, 0.866, 0.5, 0.0, 0.866, 0.7071, 0.0, 0.7071, 0.2588, 0.0, 0.9659, 0.0654, 0.0, 0.9979, 0.0654, 0.0, 0.9979, 0.2588, 0.0, 0.9659, 0.9659, 0.0, 0.2588, 0.866, 0.0, 0.5, 0.866, 0.0, 0.5, 0.9659, 0.0, 0.2588, 0.866, 0.0, 0.5, 0.7071, 0.0, 0.7071, 0.7071, 0.0, 0.7071, 0.866, 0.0, 0.5, 0.0, 1.0, 1.914e-07, 0.0, 1.0, 0.0, 0.0, 1.0, 0.0, 0.0, 1.0, 1.767e-07, 0.998, 0.0, 0.0625, 0.998, 0.0, 0.0625, 0.9979, 0.0, 0.0654, 0.9979, 0.0, 0.0654, 0.8774, 0.0, 0.4797, 0.8774, 0.0, 0.4797, 0.9689, 0.0, 0.2476, 0.9689, 0.0, 0.2476, 0.06976, 0.0, 0.9976, 0.06976, 0.0, 0.9976, 0.132, 0.0, 0.9913, 0.132, 0.0, 0.9913, 0.5398, 0.0, 0.8418, 0.5398, 0.0, 0.8418, 0.7314, 0.0, 0.682, 0.7314, 0.0, 0.682, 0.132, 0.0, 0.9913, 0.132, 0.0, 0.9913, 0.3145, 0.0, 0.9492, 0.3145, 0.0, 0.9492, 0.3145, 0.0, 0.9492, 0.3145, 0.0, 0.9492, 0.5398, 0.0, 0.8418, 0.5398, 0.0, 0.8418, 0.7314, 0.0, 0.682, 0.7314, 0.0, 0.682, 0.8774, 0.0, 0.4797, 0.8774, 0.0, 0.4797, 0.998, 0.0, 0.0625, 0.998, 0.0, 0.0625, 0.9689, 0.0, 0.2476, 0.9689, 0.0, 0.2476, 0.9976, 0.0, -0.06976, 0.9976, 0.0, -0.06976, 0.9976, 0.0, -0.06976, 0.9976, 0.0, -0.06976, -0.132, 0.0, -0.9913, -0.132, 0.0, -0.9913, -0.06976, 0.0, -0.9976, -0.06976, 0.0, -0.9976, -0.9689, 0.0, -0.2476, -0.998, 0.0, -0.0625, -0.998, 0.0, -0.0625, -0.9689, 0.0, -0.2476, -0.7314, 0.0, -0.682, -0.5398, 0.0, -0.8418, -0.5398, 0.0, -0.8418, -0.7314, 0.0, -0.682, -0.3145, 0.0, -0.9492, -0.132, 0.0, -0.9913, -0.132, 0.0, -0.9913, -0.3145, 0.0, -0.9492, 0.8774, 0.0, -0.4797, 0.7314, 0.0, -0.682, 0.7314, 0.0, -0.682, 0.8774, 0.0, -0.4797, -0.5398, 0.0, -0.8418, -0.3145, 0.0, -0.9492, -0.3145, 0.0, -0.9492, -0.5398, 0.0, -0.8418, -0.9979, 0.0, -0.0654, -0.9979, 0.0, -0.0654, -0.998, 0.0, -0.0625, -0.998, 0.0, -0.0625, -0.7071, 0.0, -0.7071, -0.7071, 0.0, -0.7071, -0.866, 0.0, -0.5, -0.866, 0.0, -0.5, -0.866, 0.0, -0.5, -0.866, 0.0, -0.5, -0.9659, 0.0, -0.2588, -0.9659, 0.0, -0.2588, 0.0, 0.0, -1.0, 0.0, 0.0, -1.0, -0.0654, 0.0, -0.9979, -0.0654, 0.0, -0.9979, -0.5, 0.0, -0.866, -0.5, 0.0, -0.866, -0.7071, 0.0, -0.7071, -0.7071, 0.0, -0.7071, -0.0654, 0.0, -0.9979, -0.0654, 0.0, -0.9979, -0.2588, 0.0, -0.9659, -0.2588, 0.0, -0.9659, -0.2588, 0.0, -0.9659, -0.2588, 0.0, -0.9659, -0.5, 0.0, -0.866, -0.5, 0.0, -0.866, -0.9979, 0.0, -0.0654, -0.9979, 0.0, -0.0654, -0.9659, 0.0, -0.2588, -0.9659, 0.0, -0.2588, 0.0, 1.0, 4.448e-07, 0.0, 1.0, 4.091e-07, 0.0, 1.0, -3.827e-07, 0.0, 1.0, -3.533e-07, 0.0, 1.0, 2.224e-07, 0.0, 1.0, 0.0, 0.0, 1.0, 0.0, 0.0, 1.0, 2.046e-07, 0.0, -1.0, -2.13e-08, 0.0, -1.0, -2.13e-08, 0.0, -1.0, 1.368e-08, 0.0, -1.0, 1.099e-08, 0.0, -1.0, 2.304e-08, 0.0, -1.0, 2.304e-08, 0.0, -1.0, 1.099e-08, 0.0, -1.0, 1.368e-08, 0.0, 1.0, -4.608e-08, 0.0, 1.0, -1.843e-07, 0.0, 1.0, -1.843e-07, 0.0, 1.0, -4.608e-08, 0.0, -1.0, 3.686e-07, 0.0, -1.0, 0.0, 0.0, -1.0, 0.0, 0.0, -1.0, 3.686e-07, 0.0, 1.0, -3.533e-07, 0.0, 1.0, -3.827e-07, 0.0, 1.0, -3.686e-07, 0.0, 1.0, -3.686e-07, 0.0, -1.0, -1.843e-07, 0.0, -1.0, -1.435e-07, 0.0, -1.0, -1.325e-07, 0.0, -1.0, -1.843e-07, 0.0, 1.0, -3.686e-07, 0.0, 1.0, -3.686e-07, 0.0, 1.0, 0.0, 0.0, 1.0, 0.0, 0.866, -1.461e-07, 0.5, 0.9659, 0.0, 0.2588, 0.9659, 0.0, 0.2588, 0.866, -1.461e-07, 0.5, 0.0, -1.0, 4.01e-08, 0.0, -1.0, -2.673e-08, 0.0, -1.0, -2.673e-08, 0.0, -1.0, 4.01e-08, 0.0, -1.0, 4.448e-07, 0.0, -1.0, 4.091e-07, 0.0, -1.0, 4.277e-07, 0.0, -1.0, 4.277e-07, 0.0, -1.0, -2.673e-08, 0.0, -1.0, 5.346e-08, 0.0, -1.0, 5.346e-08, 0.0, -1.0, -2.673e-08, 0.0, -1.0, -4.277e-07, 0.0, -1.0, 2.139e-07, 0.0, -1.0, 2.139e-07, 0.0, -1.0, -4.277e-07, -2.354e-07, -1.0, -2.139e-07, -2.354e-07, -1.0, -2.139e-07, 0.0, -1.0, -2.139e-07, 0.0, -1.0, -2.139e-07, -2.252e-07, -1.0, 0.0, -2.449e-07, -1.0, 0.0, -2.354e-07, -1.0, -2.139e-07, -2.354e-07, -1.0, -2.139e-07, 0.0, -1.0, -1.435e-07, 0.0, -1.0, 1.151e-07, 0.0, -1.0, 1.251e-07, 0.0, -1.0, -1.325e-07, 0.2588, -1.826e-08, 0.9659, 0.5, -2.921e-07, 0.866, 0.5, -2.921e-07, 0.866, 0.2588, -1.826e-08, 0.9659, 0.0, 1.0, 0.0, 0.0, 1.0, 3.686e-07, 0.0, 1.0, 3.686e-07, 0.0, 1.0, 0.0, 0.0, -1.0, 3.686e-07, 0.0, -1.0, 3.686e-07, 0.0, -1.0, 3.686e-07, 0.0, -1.0, 3.686e-07, 0.0, 1.0, -9.215e-08, 0.0, 1.0, -9.215e-08, 0.0, 1.0, 0.0, 0.0, 1.0, 0.0, 0.0, -1.0, 0.0, 0.0, -1.0, 0.0, 0.0, -1.0, 0.0, 0.0, -1.0, 0.0, 0.0, -1.0, 0.0, 0.0, -1.0, 0.0, 0.0, -1.0, 0.0, 0.0, -1.0, 0.0, 0.0, -1.0, 1.843e-07, 0.0, -1.0, -4.608e-08, 0.0, -1.0, -4.608e-08, 0.0, -1.0, 1.843e-07, 0.0, -1.0, 0.0, 0.0, -1.0, 0.0, -2.449e-07, -1.0, 0.0, -2.252e-07, -1.0, 0.0, 0.0, -1.0, 4.277e-07, 0.0, -1.0, 4.277e-07, 0.0, -1.0, 4.091e-07, 0.0, -1.0, 4.448e-07, 0.0, -1.0, 1.151e-07, 0.0, -1.0, 4.01e-08, 0.0, -1.0, 4.01e-08, 0.0, -1.0, 1.251e-07, 0.0, 1.0, 3.208e-07, 0.0, 1.0, 5.614e-07, 0.0, 1.0, 5.614e-07, 0.0, 1.0, 3.208e-07, 0.0, 1.0, 0.0, 0.0, 1.0, 0.0, 0.0, 1.0, 3.208e-07, 0.0, 1.0, 3.208e-07, 0.0, -1.0, 2.139e-07, 0.0, -1.0, 4.277e-07, 0.0, -1.0, 4.277e-07, 0.0, -1.0, 2.139e-07, 2.449e-07, 1.0, 0.0, 2.252e-07, 1.0, 0.0, 2.354e-07, 1.0, 0.0, 2.354e-07, 1.0, 0.0, -1.0, 0.0, 0.0, -1.0, 0.0, 0.0, -1.0, 0.0, 0.0, -1.0, 0.0, 0.0, 0.0654, -1.814e-08, 0.9979, 0.0654, -1.814e-08, 0.9979, 0.0, 0.0, 1.0, 0.0, 0.0, 1.0, 0.5, -2.921e-07, 0.866, 0.7071, -4.382e-07, 0.7071, 0.7071, -4.382e-07, 0.7071, 0.5, -2.921e-07, 0.866, 0.7071, -4.382e-07, 0.7071, 0.866, -1.461e-07, 0.5, 0.866, -1.461e-07, 0.5, 0.7071, -4.382e-07, 0.7071, -0.7314, 0.0, -0.682, -0.8774, 0.0, -0.4797, -0.8774, 0.0, -0.4797, -0.7314, 0.0, -0.682, 0.2588, -1.826e-08, 0.9659, 0.0654, -1.814e-08, 0.9979, 0.0654, -1.814e-08, 0.9979, 0.2588, -1.826e-08, 0.9659, 0.9659, 0.0, 0.2588, 0.9979, 0.0, 0.0654, 0.9979, 0.0, 0.0654, 0.9659, 0.0, 0.2588, 0.5398, 0.0, 0.8418, 0.5398, 0.0, 0.8418, 0.3145, 0.0, 0.9492, 0.3145, 0.0, 0.9492, 0.998, 0.0, 0.0625, 0.998, 0.0, 0.0625, 0.9979, 0.0, 0.0654, 0.9979, 0.0, 0.0654, 0.132, 0.0, 0.9913, 0.132, 0.0, 0.9913, 0.3145, 0.0, 0.9492, 0.3145, 0.0, 0.9492, 0.9689, 0.0, 0.2476, 0.9689, 0.0, 0.2476, 0.8774, 0.0, 0.4797, 0.8774, 0.0, 0.4797, -0.8774, 0.0, -0.4797, -0.9689, 0.0, -0.2476, -0.9689, 0.0, -0.2476, -0.8774, 0.0, -0.4797, 0.998, 0.0, 0.0625, 0.998, 0.0, 0.0625, 0.9689, 0.0, 0.2476, 0.9689, 0.0, 0.2476, 0.7314, 0.0, 0.682, 0.7314, 0.0, 0.682, 0.5398, 0.0, 0.8418, 0.5398, 0.0, 0.8418, 0.8774, 0.0, 0.4797, 0.8774, 0.0, 0.4797, 0.7314, 0.0, 0.682, 0.7314, 0.0, 0.682, 0.06976, 0.0, 0.9976, 0.06976, 0.0, 0.9976, 0.132, 0.0, 0.9913, 0.132, 0.0, 0.9913, 0.9976, 0.0, -0.06976, 0.9976, 0.0, -0.06976, 0.9976, 0.0, -0.06976, 0.9976, 0.0, -0.06976, -0.132, 0.0, -0.9913, -0.132, 0.0, -0.9913, -0.06976, 0.0, -0.9976, -0.06976, 0.0, -0.9976, -0.5398, 0.0, -0.8418, -0.7314, 0.0, -0.682, -0.7314, 0.0, -0.682, -0.5398, 0.0, -0.8418, -0.9689, 0.0, -0.2476, -0.998, 0.0, -0.0625, -0.998, 0.0, -0.0625, -0.9689, 0.0, -0.2476, -0.9979, 0.0, -0.0654, -0.9979, 0.0, -0.0654, -0.998, 0.0, -0.0625, -0.998, 0.0, -0.0625, -0.3145, 0.0, -0.9492, -0.132, 0.0, -0.9913, -0.132, 0.0, -0.9913, -0.3145, 0.0, -0.9492, 0.0, 1.0, 2.13e-08, 0.0, 1.0, 2.13e-08, 0.0, 1.0, 7.734e-08, 0.0, 1.0, 8.2e-08, -0.7071, 0.0, -0.7071, -0.7071, 0.0, -0.7071, -0.5, 0.0, -0.866, -0.5, 0.0, -0.866, -0.3145, 0.0, -0.9492, -0.5398, 0.0, -0.8418, -0.5398, 0.0, -0.8418, -0.3145, 0.0, -0.9492, -0.0654, 0.0, -0.9979, -0.0654, 0.0, -0.9979, -0.2588, 0.0, -0.9659, -0.2588, 0.0, -0.9659, -0.866, 0.0, -0.5, -0.866, 0.0, -0.5, -0.7071, 0.0, -0.7071, -0.7071, 0.0, -0.7071, -0.9659, 0.0, -0.2588, -0.9659, 0.0, -0.2588, -0.866, 0.0, -0.5, -0.866, 0.0, -0.5, -0.5, 0.0, -0.866, -0.5, 0.0, -0.866, -0.2588, 0.0, -0.9659, -0.2588, 0.0, -0.9659, -0.0654, 1.814e-08, 0.9979, -0.0654, 1.814e-08, 0.9979, 0.0, 0.0, 1.0, 0.0, 0.0, 1.0, -0.9979, 0.0, -0.0654, -0.9979, 0.0, -0.0654, -0.9659, 0.0, -0.2588, -0.9659, 0.0, -0.2588, 0.0, 0.0, -1.0, 0.0, 0.0, -1.0, -0.0654, 0.0, -0.9979, -0.0654, 0.0, -0.9979, 0.0, -1.0, 4.8e-07, 0.0, -1.0, 2.304e-07, 0.0, -1.0, 2.504e-07, 0.0, -1.0, 4.8e-07, 0.0, -1.0, -4.277e-07, 0.0, -1.0, -4.277e-07, 0.0, -1.0, -4.277e-07, 0.0, -1.0, -4.277e-07, 0.0, 1.0, -1.069e-07, 0.0, 1.0, -3.324e-07, 0.0, 1.0, -3.614e-07, 0.0, 1.0, -1.069e-07, 2.354e-07, 1.0, 0.0, 2.354e-07, 1.0, 0.0, 0.0, 1.0, 0.0, 0.0, 1.0, 0.0, 0.0, -1.0, 4.277e-07, 0.0, -1.0, 4.277e-07, 0.0, -1.0, -4.277e-07, 0.0, -1.0, -4.277e-07, 0.0, -1.0, 2.046e-07, 0.0, -1.0, 4.277e-07, 0.0, -1.0, 4.277e-07, 0.0, -1.0, 2.224e-07, 0.0, -1.0, 0.0, 0.0, -1.0, 0.0, 0.0, -1.0, 4.091e-07, 0.0, -1.0, 4.448e-07, 0.0, 1.0, 0.0, 0.0, 1.0, 0.0, 2.252e-07, 1.0, 0.0, 2.449e-07, 1.0, 0.0, 0.0, 1.0, 2.419e-08, 0.0, 1.0, 2.419e-08, 0.0, 1.0, 5.269e-09, 0.0, 1.0, -1.731e-08, 0.0, 1.0, 4.608e-08, 0.0, 1.0, 2.995e-07, 0.0, 1.0, 2.995e-07, 0.0, 1.0, 4.608e-08, 0.0, -1.0, 0.0, 0.0, -1.0, 0.0, 0.0, -1.0, 1.843e-07, 0.0, -1.0, 1.843e-07, 0.0, -1.0, 3.208e-07, 0.0, -1.0, 5.614e-07, 0.0, -1.0, 5.614e-07, 0.0, -1.0, 3.208e-07, 0.0, 1.0, 0.0, 0.0, 1.0, 0.0, 0.0, 1.0, 6.911e-08, 0.0, 1.0, 6.911e-08, 0.0, 1.0, 4.608e-08, 0.0, 1.0, -9.215e-08, 0.0, 1.0, -9.215e-08, 0.0, 1.0, 4.608e-08, 0.0, -1.0, 1.843e-07, 0.0, -1.0, 1.843e-07, 0.0, -1.0, 3.686e-07, 0.0, -1.0, 3.686e-07, 0.0, 1.0, 0.0, 0.0, 1.0, -4.277e-07, 0.0, 1.0, -4.277e-07, 0.0, 1.0, 0.0, 0.0, -1.0, 2.139e-07, 0.0, -1.0, 2.504e-07, 0.0, -1.0, 2.304e-07, 0.0, -1.0, 2.139e-07, 0.0, 1.0, 2.505e-13, 0.0, 1.0, 9.186e-13, 0.0, 1.0, 5.921e-13, 0.0, 1.0, 7.501e-13, 0.0, 1.0, -2.139e-07, 0.0, 1.0, -2.139e-07, 0.0, 1.0, 5.346e-08, 0.0, 1.0, 5.346e-08, 0.0, -1.0, 5.614e-07, 0.0, -1.0, -1.069e-07, 0.0, -1.0, -1.069e-07, 0.0, -1.0, 5.614e-07, 0.0, 1.0, -3.324e-07, 0.0, 1.0, 1.674e-07, 0.0, 1.0, 1.546e-07, 0.0, 1.0, -3.614e-07, 0.0, 1.0, 5.614e-07, 0.0, 1.0, -1.069e-07, 0.0, 1.0, -1.069e-07, 0.0, 1.0, 5.614e-07, -0.5, 1.461e-07, 0.866, -0.2588, 1.643e-07, 0.9659, -0.2588, 1.643e-07, 0.9659, -0.5, 1.461e-07, 0.866, 0.0, 1.0, 0.0, 0.0, 1.0, 0.0, 0.0, 1.0, 0.0, 0.0, 1.0, 0.0, 0.0, 1.0, 1.843e-07, 0.0, 1.0, 1.843e-07, 0.0, 1.0, 3.686e-07, 0.0, 1.0, 3.686e-07, 0.0, 1.0, 1.674e-07, 0.0, 1.0, 2.995e-07, 0.0, 1.0, 2.995e-07, 0.0, 1.0, 1.546e-07, 0.0, -1.0, 1.767e-07, 0.0, -1.0, 3.686e-07, 0.0, -1.0, 3.686e-07, 0.0, -1.0, 1.914e-07, 0.0, -1.0, 1.843e-07, 0.0, -1.0, 1.843e-07, 0.0, -1.0, 2.304e-08, 0.0, -1.0, 2.304e-08, 0.0, -1.0, -3.533e-07, 0.0, -1.0, -3.827e-07, 0.0, -1.0, -3.686e-07, 0.0, -1.0, -3.686e-07, 0.0, 1.0, 2.304e-08, 0.0, 1.0, 2.304e-08, 0.0, 1.0, 1.099e-08, 0.0, 1.0, 1.368e-08, -0.866, 1.461e-07, 0.5, -0.7071, 1.461e-07, 0.7071, -0.7071, 1.461e-07, 0.7071, -0.866, 1.461e-07, 0.5])] * 3)])

# ---- objects
ob_soic_4_4_2x5_0mm_p5_7mm = bpy.data.objects.new('SOIC-4_4.2x5.0mm_P5.7mm', me_shape_9_indexedfaceset)

# ---- transforms, parenting, visibility, modifiers, constraints
ob_soic_4_4_2x5_0mm_p5_7mm.location = (0.0, 0.0, 0.0)
_m = ob_soic_4_4_2x5_0mm_p5_7mm.modifiers.new('Bevel', 'BEVEL')
_m.width = 0.005
_m.width_pct = 0.005
_m.segments = 5

# ---- collection membership
col_collection.objects.link(ob_soic_4_4_2x5_0mm_p5_7mm)

# ---- scene / render settings (as saved in the file)
scene.frame_start = 1; scene.frame_end = 250; scene.frame_set(1)
scene.render.engine = 'BLENDER_EEVEE_NEXT'
scene.cycles.sampling_pattern = 'TABULATED_SOBOL'
scene.cycles.use_light_tree = False
scene.view_settings.view_transform = 'Filmic'
bpy.context.view_layer.update()

# ---- added for rendering (the .blend has no active camera and no usable light): camera, sun
cam_auto = bpy.data.cameras.new('AutoCamera')
cam_auto.lens = 50.0
cam_auto.sensor_width = 36.0
cam_auto.clip_end = 1000.0
ob_auto_camera = bpy.data.objects.new('AutoCamera', cam_auto)
scene.collection.objects.link(ob_auto_camera)
ob_auto_camera.location = (8.04543, -9.65451, 7.68651)
ob_auto_camera.rotation_euler = (1.09748, -7.21219e-08, 0.694738)
scene.camera = ob_auto_camera
light_auto_sun = bpy.data.lights.new('AutoSun', 'SUN')
light_auto_sun.energy = 3.0
light_auto_sun.angle = 0.0523599
ob_auto_sun = bpy.data.objects.new('AutoSun', light_auto_sun)
scene.collection.objects.link(ob_auto_sun)
ob_auto_sun.rotation_euler = (0.872665, 0.174533, 0.523599)
bpy.context.view_layer.update()
